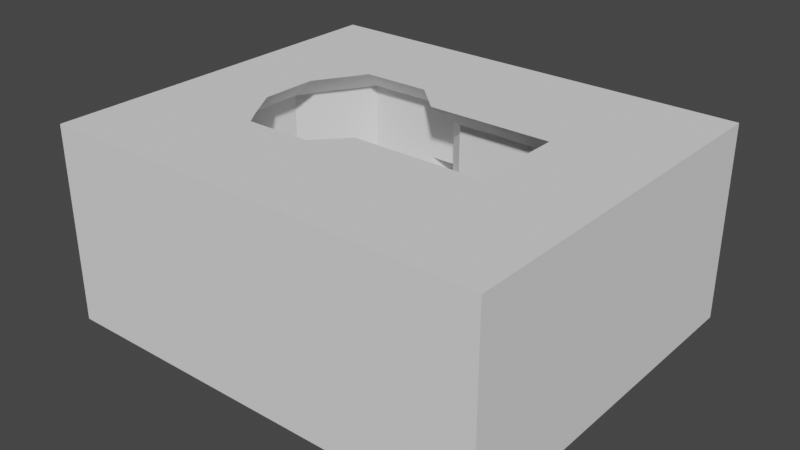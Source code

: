 # Source: DM1_dev_materials.blend  (saved by Blender 2.92.15; exported with 4.5.12 LTS)
import bpy
from mathutils import Matrix  # noqa: F401  (used for matrix-valued properties, if any)

bpy.ops.wm.read_factory_settings(use_empty=True)
scene = bpy.context.scene
scene.name = 'Scene'

# ---- collections
col_collection = bpy.data.collections.new('Collection'); scene.collection.children.link(col_collection)

# ---- materials (node trees are filled in below, after node groups)
mat_dev_grey_dark = bpy.data.materials.new('dev_grey_dark')
mat_dev_grey_light = bpy.data.materials.new('dev_grey_light')
mat_dev_orange = bpy.data.materials.new('dev_orange')
mat_dev_brown = bpy.data.materials.new('dev_brown')
mat_dev_blue = bpy.data.materials.new('dev_blue')

# ---- material node trees

# ---- world
world_world = bpy.data.worlds.new('World'); scene.world = world_world
world_world.use_nodes = True; world_world.node_tree.nodes.clear()
_N = world_world.node_tree.nodes; _L = world_world.node_tree.links
n0 = _N.new('ShaderNodeOutputWorld'); n0.name = 'World Output'; n0.location = (300, 300)
n1 = _N.new('ShaderNodeBackground'); n1.name = 'Background'; n1.location = (10, 300)
n1.inputs[0].default_value = (0.05088, 0.05088, 0.05088, 1.0)
_L.new(n1.outputs[0], n0.inputs[0])
n0.is_active_output = True
world_world.color = (0.05088, 0.05088, 0.05088)
world_world.use_sun_shadow = False
world_world.sun_shadow_jitter_overblur = 0.0

# ---- meshes
me_block = bpy.data.meshes.new('Block')
me_block.from_pydata([(6.0, -10.0, 4.0), (-6.0, -10.0, 4.0), (-10.0, -6.0, 4.0), (-10.0, 6.0, 4.0), (-6.0, -10.0, 0.0), (-10.0, -6.0, 0.0), (10.0, -6.0, 0.0), (6.0, -10.0, 0.0), (-6.0, 10.0, 0.0), (-10.0, 6.0, 0.0), (6.0, 10.0, 0.0), (10.0, 6.0, 0.0), (10.0, -6.0, 4.0), (10.0, 6.0, 4.0), (6.0, 10.0, 4.0), (-6.0, 10.0, 4.0), (-13.0, -6.0, 4.0), (-13.0, 6.0, 4.0), (13.0, -6.0, 4.0), (13.0, 6.0, 4.0), (-6.0, -10.0, 5.714), (6.0, -10.0, 8.0), (6.0, 10.0, 8.0), (-6.0, 10.0, 5.7), (-9.0, -13.0, 4.0), (-2.0, -10.0, 6.0), (2.0, -10.0, 6.0), (-2.0, -10.0, 0.0), (2.0, -10.0, 0.0), (2.0, 10.0, 0.0), (-2.0, 10.0, 0.0), (2.0, 10.0, 6.0), (-2.0, 10.0, 6.0), (22.0, -13.0, 8.0), (18.0, -13.0, 4.0), (18.0, -13.0, 8.0), (-2.0, -10.0, 8.0), (2.0, -10.0, 8.0), (2.0, 10.0, 8.0), (-2.0, 10.0, 8.0), (2.0, -13.0, 8.0), (2.0, 13.0, 8.0), (-2.0, 13.0, 8.0), (-10.0, 3.0, 2.0), (-10.0, 3.0, 0.0), (-10.0, -3.0, 0.0), (10.0, -3.0, 0.0), (10.0, 3.0, 0.0), (10.0, 3.0, 4.0), (-13.0, 3.0, 2.0), (-13.0, -3.0, 2.0), (13.0, -3.0, 4.0), (13.0, 3.0, 4.0), (6.0, -3.0, 0.0), (6.0, 3.0, 0.0), (-6.0, -3.0, 0.0), (-6.0, 3.0, 0.0), (-2.0, -3.0, 0.0), (-2.0, 3.0, 0.0), (2.0, -3.0, 0.0), (2.0, 3.0, 0.0), (-6.0, 10.0, 3.0), (6.0, 10.0, 3.0), (10.0, 6.0, 3.0), (10.0, -6.0, 3.0), (6.0, -10.0, 3.0), (-6.0, -10.0, 3.0), (-10.0, -6.0, 3.0), (-10.0, 6.0, 3.0), (-2.0, -10.0, 5.0), (2.0, -10.0, 5.0), (2.0, 10.0, 5.0), (-2.0, 10.0, 5.0), (-10.0, -3.0, 2.0), (28.0, -6.0, 2.0), (18.0, -6.0, 4.0), (18.0, 6.0, 4.0), (22.0, 3.0, 0.0), (28.0, -3.0, 2.0), (28.0, 3.0, 2.0), (18.0, -6.0, 3.0), (18.0, 6.0, 3.0), (22.0, -6.0, 0.0), (18.0, -6.0, 0.0), (22.0, 6.0, 0.0), (22.0, 6.0, 3.0), (18.0, 3.0, 0.0), (18.0, -3.0, 0.0), (22.0, -3.0, 0.0), (22.0, -6.0, 3.0), (22.0, 6.0, 4.0), (18.0, 13.0, 7.5), (18.0, 6.0, 0.0), (33.0, -13.0, 2.0), (28.0, 6.0, 2.0), (9.0, -13.0, 4.0), (9.0, 13.0, 4.0), (18.0, 13.0, 4.0), (22.0, -6.0, 4.0), (33.0, 3.0, 2.0), (33.0, -3.0, 2.0), (28.0, -13.0, 8.0), (28.0, -13.0, 2.0), (28.0, 13.0, 2.0), (22.0, 13.0, 4.0), (33.0, -6.0, 2.0), (33.0, 6.0, 2.0), (33.0, 13.0, 2.0), (22.0, 13.0, 7.5), (28.0, 13.0, 8.0), (33.0, 6.48, 8.0), (33.0, -6.48, 8.0), (33.0, -13.0, 8.0), (33.0, 13.0, 8.0), (9.0, -13.0, 21.0), (9.0, 13.0, 21.0), (22.0, -13.0, 21.0), (18.0, 13.0, 21.0), (22.0, 13.0, 21.0), (28.0, 13.0, 21.0), (33.0, -6.48, 21.0), (33.0, 6.48, 21.0), (9.0, 13.0, 8.0), (-9.0, 13.0, 4.0), (6.0, 18.0, 8.0), (6.0, -18.0, 8.0), (-9.0, -18.0, 4.0), (-9.0, 18.0, 4.0), (-2.0, 18.0, 8.0), (2.0, -18.0, 8.0), (-2.0, -18.0, 8.0), (2.0, 18.0, 8.0), (-2.0, -13.0, 8.0), (-19.0, -6.0, 4.0), (-19.0, 6.0, 4.0), (-19.0, 3.0, 2.0), (-19.0, -3.0, 2.0), (-15.0, -13.0, 4.0), (-15.0, 13.0, 4.0), (6.0, -18.0, 21.0), (-12.0, 18.0, 4.0), (6.0, 18.0, 21.0), (-12.0, -18.0, 4.0), (-9.0, -18.0, 21.0), (-9.0, 18.0, 21.0), (-2.0, 18.0, 21.0), (2.0, -18.0, 21.0), (-2.0, -18.0, 21.0), (2.0, 18.0, 21.0), (-19.0, -6.0, 21.0), (-19.0, 6.0, 21.0), (-19.0, 3.0, 21.0), (-19.0, -3.0, 21.0), (-15.0, -13.0, 21.0), (-15.0, 13.0, 21.0), (-12.0, 18.0, 21.0), (-12.0, -18.0, 21.0), (18.0, 13.0, 13.5), (33.0, -13.0, 13.5), (28.0, -13.0, 13.5), (22.0, -13.0, 13.5), (28.0, 13.0, 13.5), (9.0, 13.0, 13.5), (-2.0, 18.0, 11.5), (2.0, 18.0, 11.5), (-19.0, -6.0, 11.5), (-19.0, -3.0, 11.5), (-9.0, -18.0, 11.5), (-12.0, -18.0, 11.5), (-19.0, 3.0, 11.5), (-19.0, 6.0, 11.5), (2.0, -18.0, 13.5), (-2.0, -18.0, 13.5), (-15.0, 13.0, 11.5), (-12.0, 18.0, 11.5), (-15.0, -13.0, 11.5), (-9.0, 18.0, 11.5), (6.0, -18.0, 13.5), (6.0, 18.0, 11.5), (2.0, 22.0, 8.0), (0.0, 10.0, 8.0), (6.0, 22.0, 8.0), (0.0, -10.0, 8.0), (6.0, 22.0, 11.5), (2.0, -21.0, 8.0), (4.0, -21.0, 8.0), (0.0, -21.0, 8.0), (2.0, -21.0, 11.5), (4.0, -21.0, 11.5), (18.0, 18.0, 4.0), (18.0, 18.0, 7.5), (18.0, 22.0, 4.0), (18.0, 22.0, 7.5), (22.0, 18.0, 4.0), (22.0, 18.0, 7.5), (22.0, 22.0, 4.0), (22.0, 22.0, 7.5), (15.0, 18.0, 11.5), (15.0, 22.0, 11.5), (8.0, 18.0, 8.0), (8.0, 22.0, 8.0), (16.0, 18.0, 4.0), (16.0, 22.0, 4.0), (-9.0, 15.5, 4.0), (6.0, 15.5, 8.0), (2.0, 15.5, 8.0), (-2.0, 15.5, 8.0), (-13.5, 15.5, 4.0), (-13.5, 15.5, 21.0), (6.0, 15.5, 21.0), (-13.5, 15.5, 11.5), (6.0, 15.5, 12.5), (0.0, 13.0, 8.0), (0.0, 18.0, 8.0), (0.0, -13.0, 8.0), (0.0, -18.0, 8.0), (0.0, -18.0, 21.0), (0.0, -18.0, 13.5), (0.0, -21.0, 11.5), (0.0, 15.5, 8.0), (0.0, 18.0, 21.0), (0.0, 18.0, 11.5), (2.0, 22.0, 11.5), (9.0, -13.0, 7.0), (9.0, -13.0, 8.0), (7.0, -11.0, 7.0), (7.0, -11.0, 8.0), (11.0, -13.0, 7.0), (11.0, -13.0, 8.0), (11.0, -11.0, 7.0), (11.0, -11.0, 8.0), (22.0, -11.0, 4.0), (22.0, -13.0, 4.0), (18.0, -11.0, 4.424), (18.0, -13.0, 4.424), (18.0, -11.0, 3.97), (18.0, -13.0, 3.97), (10.0, -2.0, 3.0), (10.0, -3.0, 2.0), (10.0, -4.0, 3.0), (10.0, -3.0, 4.0), (10.0, 3.0, 2.0), (10.0, 2.0, 3.0), (10.0, 4.0, 3.0), (18.0, 2.0, 3.0), (18.0, 3.0, 2.0), (18.0, 4.0, 3.0), (18.0, 3.0, 4.0), (18.0, -3.0, 2.0), (18.0, -2.0, 3.0), (18.0, -3.0, 4.0), (18.0, -4.0, 3.0), (2.0, -9.0, 7.0), (2.0, 9.0, 7.0), (2.0, 9.0, 8.0), (2.0, -9.0, 8.0), (-2.0, 9.0, 8.0), (-2.0, -9.0, 8.0), (-2.0, 9.0, 7.0), (-2.0, -9.0, 7.0), (0.0, 9.0, 8.0), (0.0, -9.0, 8.0), (6.537, -8.0, 25.0), (7.298, 8.0, 25.0), (22.0, -8.0, 25.0), (18.0, -8.0, 25.0), (18.0, 8.0, 25.0), (28.0, -8.0, 25.0), (22.0, 8.0, 25.0), (28.0, -6.0, 25.0), (28.0, 6.0, 25.0), (28.0, 8.0, 25.0), (2.0, -13.0, 25.0), (2.0, 13.0, 25.0), (-2.0, 13.0, 25.0), (-2.0, -13.0, 25.0), (-14.17, -4.717, 25.0), (-14.17, 4.717, 25.0), (-14.17, 3.0, 25.0), (-14.17, -3.0, 25.0), (-10.69, -10.47, 25.0), (-10.69, 10.47, 25.0), (-9.0, -13.0, 25.0), (-9.213, 12.93, 25.0), (0.0, -13.0, 25.0), (0.0, 13.0, 25.0), (-19.0, -1.0, 14.0), (-19.0, -2.0, 15.0), (-19.0, 1.0, 14.0), (-19.0, 2.0, 15.0), (-17.0, -1.0, 14.0), (-16.0, -2.0, 15.0), (-17.0, 1.0, 14.0), (-16.0, 2.0, 15.0), (-19.0, 3.0, 4.0), (-19.0, -3.0, 4.0), (-12.45, 17.25, 4.0), (-12.45, 17.25, 21.0), (-12.45, 17.25, 11.5), (-12.45, -17.25, 4.0), (-12.45, -17.25, 21.0), (-12.45, -17.25, 11.5), (18.0, -13.0, 21.0), (28.0, -13.0, 21.0), (33.0, -13.0, 21.0), (33.0, 13.0, 21.0), (33.0, 13.0, 13.5), (18.0, -13.0, 13.5), (22.0, 13.0, 13.5), (9.0, -13.0, 13.5), (22.0, -16.0, 21.0), (28.0, -16.0, 21.0), (18.0, -16.0, 21.0), (9.0, -16.0, 21.0), (28.0, 16.0, 21.0), (22.0, 16.0, 21.0), (18.0, 16.0, 21.0), (9.0, 16.0, 21.0), (33.0, 16.0, 21.0), (33.0, -16.0, 21.0), (18.0, 16.0, 13.5), (28.0, -16.0, 13.5), (18.0, -16.0, 13.5), (9.0, -16.0, 13.5), (33.0, 16.0, 13.5), (33.0, -16.0, 13.5), (22.0, -16.0, 13.5), (28.0, 16.0, 13.5), (22.0, 16.0, 13.5), (9.0, 16.0, 13.5), (9.0, -13.0, 21.0), (9.0, 13.0, 21.0), (22.0, -13.0, 21.0), (18.0, 13.0, 21.0), (22.0, 13.0, 21.0), (28.0, 13.0, 21.0), (18.0, 13.0, 13.5), (33.0, -13.0, 13.5), (28.0, -13.0, 13.5), (22.0, -13.0, 13.5), (28.0, 13.0, 13.5), (9.0, 13.0, 13.5), (18.0, -13.0, 21.0), (28.0, -13.0, 21.0), (33.0, -13.0, 21.0), (33.0, 13.0, 21.0), (33.0, 13.0, 13.5), (18.0, -13.0, 13.5), (22.0, 13.0, 13.5), (9.0, -13.0, 13.5), (31.5, 13.0, 21.0), (31.5, 13.0, 13.5), (31.5, -13.0, 13.5), (31.5, -13.0, 21.0), (6.537, -8.0, 25.0), (7.298, 8.0, 25.0), (22.0, -8.0, 25.0), (18.0, -8.0, 25.0), (18.0, 8.0, 25.0), (28.0, -8.0, 25.0), (22.0, 8.0, 25.0), (28.0, -6.0, 25.0), (28.0, 6.0, 25.0), (28.0, 8.0, 25.0), (2.0, -13.0, 25.0), (2.0, 13.0, 25.0), (-2.0, 13.0, 25.0), (-2.0, -13.0, 25.0), (-14.17, -4.717, 25.0), (-14.17, 4.717, 25.0), (-14.17, 3.0, 25.0), (-14.17, -3.0, 25.0), (-10.69, -10.47, 25.0), (-10.69, 10.47, 25.0), (-9.0, -13.0, 25.0), (-9.213, 12.93, 25.0), (0.0, -13.0, 25.0), (0.0, 13.0, 25.0), (-28.98, -31.08, -7.469), (-28.98, -31.08, 25.0), (-28.98, 31.08, -7.469), (-28.98, 31.08, 25.0), (44.98, -31.08, -7.469), (44.98, -31.08, 25.0), (44.98, 31.08, -7.469), (44.98, 31.08, 25.0)], [], [(15, 123, 17, 3), (53, 7, 6, 46), (72, 32, 15, 61), (47, 241, 243, 63, 11), (70, 26, 0, 65), (73, 2, 67), (61, 15, 3, 68), (63, 13, 14, 62), (65, 0, 12, 64), (67, 2, 1, 66), (13, 19, 96, 14), (2, 16, 24, 1), (0, 95, 18, 12), (14, 96, 122, 22), (73, 50, 16, 2), (48, 52, 19, 13), (1, 24, 20), (39, 42, 123, 23), (37, 40, 224, 21), (95, 0, 21, 224), (31, 14, 22, 38), (25, 1, 20, 36), (123, 15, 23), (122, 96, 97, 91), (60, 54, 10, 29), (44, 56, 8, 9), (56, 58, 30, 8), (58, 60, 29, 30), (102, 101, 112, 93), (232, 33, 101, 102), (0, 26, 37, 21), (261, 257, 36, 182), (34, 35, 33, 232), (95, 224, 35, 34), (15, 32, 39, 23), (252, 255, 37, 26), (20, 24, 132, 36), (182, 214, 40, 37), (22, 122, 41, 38), (180, 212, 42, 39), (66, 1, 25, 69), (69, 25, 26, 70), (62, 14, 31, 71), (71, 31, 32, 72), (257, 259, 25, 36), (259, 252, 26, 25), (27, 28, 59, 57), (57, 59, 60, 58), (4, 27, 57, 55), (55, 57, 58, 56), (5, 4, 55, 45), (43, 56, 44), (28, 7, 53, 59), (59, 53, 54, 60), (12, 18, 51, 240), (240, 51, 52, 48), (3, 17, 49, 43), (43, 49, 50, 73), (68, 3, 43), (241, 47, 86, 245), (237, 242, 244, 249), (10, 54, 47, 11), (54, 53, 46, 47), (47, 46, 87, 86), (237, 240, 48, 242), (73, 55, 56, 43), (9, 68, 43, 44), (29, 71, 72, 30), (10, 62, 71, 29), (27, 69, 70, 28), (4, 66, 69, 27), (5, 67, 66, 4), (7, 65, 64, 6), (11, 63, 62, 10), (8, 61, 68, 9), (45, 73, 67, 5), (28, 70, 65, 7), (76, 247, 246, 81), (30, 72, 61, 8), (81, 246, 245, 86, 92), (6, 64, 239, 238, 46), (64, 12, 240, 239), (243, 48, 13, 63), (52, 51, 250, 247), (51, 18, 75, 250), (19, 52, 247, 76), (86, 87, 88, 77), (77, 88, 78, 79), (244, 247, 250, 249), (250, 75, 80, 251), (248, 251, 80, 83, 87), (80, 75, 98, 89), (76, 81, 85, 90), (78, 88, 82, 74), (88, 87, 83, 82), (77, 79, 94, 84), (86, 77, 84, 92), (75, 18, 95, 34), (19, 76, 97, 96), (94, 79, 99, 106), (78, 74, 105, 100), (79, 78, 100, 99), (89, 98, 74, 82), (90, 85, 84, 94), (83, 80, 89, 82), (84, 85, 81, 92), (98, 75, 34, 232), (74, 98, 232, 102), (76, 90, 104, 97), (90, 94, 103, 104), (74, 102, 93, 105), (103, 94, 106, 107), (108, 104, 103, 109), (109, 103, 107, 113), (106, 99, 110), (105, 93, 112, 111), (99, 100, 111, 110), (107, 106, 110, 113), (100, 105, 111), (306, 110, 121, 305), (337, 352, 353, 344), (111, 158, 304, 120), (340, 351, 350, 335), (130, 132, 24, 126), (206, 128, 127, 203), (309, 224, 125, 177), (125, 224, 40, 129), (211, 209, 141, 178), (204, 124, 131, 205), (215, 214, 132, 130), (24, 16, 133, 137), (50, 49, 135, 136), (16, 50, 136, 133), (17, 123, 138, 134), (49, 17, 134, 135), (219, 213, 128, 206), (126, 24, 137, 299, 142), (221, 164, 148, 220), (165, 166, 152, 149), (167, 168, 156, 143), (169, 170, 150, 151), (217, 172, 147, 216), (166, 169, 151, 152), (298, 174, 155, 297), (172, 167, 143, 147), (170, 173, 154, 150), (301, 175, 153, 300), (176, 163, 145, 144), (175, 165, 149, 153), (177, 171, 146, 139), (164, 178, 141, 148), (174, 176, 144, 155), (140, 127, 176, 174), (41, 205, 219, 212), (177, 125, 185, 188), (137, 133, 165, 175), (127, 128, 163, 176), (299, 137, 175, 301), (134, 138, 173, 170), (130, 126, 167, 172), (296, 140, 174, 298), (295, 294, 169, 166), (217, 171, 187, 218), (134, 170, 169, 294), (126, 142, 168, 167), (133, 136, 295), (172, 217, 218), (114, 309, 177, 139), (203, 127, 140, 296, 207), (101, 33, 160, 159), (111, 112, 158), (35, 224, 309, 307), (91, 108, 308, 157), (108, 109, 161, 308), (109, 113, 306, 161), (33, 35, 307, 160), (112, 101, 159, 158), (111, 120, 121, 110), (122, 91, 157, 162), (113, 110, 306), (179, 181, 183, 222), (184, 186, 218, 187), (129, 215, 186, 184), (178, 164, 222, 183), (192, 190, 197, 198), (131, 124, 181, 179), (185, 184, 187, 188), (125, 129, 184, 185), (130, 172, 218, 186), (171, 177, 188, 187), (215, 130, 186), (45, 55, 73), (190, 192, 196, 194), (200, 183, 181), (192, 183, 200, 202), (181, 124, 199, 200), (193, 194, 196, 195), (191, 189, 193, 195), (192, 191, 195, 196), (194, 193, 104, 108), (193, 189, 97, 104), (189, 190, 91, 97), (190, 194, 108, 91), (178, 183, 198, 197), (198, 183, 192), (197, 190, 178), (189, 191, 202, 201), (199, 201, 202, 200), (202, 191, 192), (190, 201, 199, 178), (190, 189, 201), (199, 124, 178), (122, 162, 211, 204), (138, 207, 210, 173), (173, 210, 208, 154), (123, 203, 207, 138), (212, 219, 206, 42), (122, 204, 205, 41), (162, 115, 209, 211), (42, 206, 203, 123), (171, 217, 216, 146), (129, 40, 214, 215), (204, 211, 178, 124), (38, 41, 212, 180), (36, 132, 214, 182), (255, 261, 182, 37), (163, 221, 220, 145), (221, 163, 128, 213), (222, 164, 221), (131, 179, 213), (213, 179, 222, 221), (225, 226, 230, 229), (225, 229, 227, 223), (230, 226, 224, 228), (234, 233, 235, 236), (227, 229, 233, 234), (230, 228, 232, 231), (229, 230, 231, 233), (233, 231, 235), (237, 238, 239, 240), (241, 242, 48, 243), (244, 245, 246, 247), (248, 249, 250, 251), (241, 245, 244, 242), (237, 249, 248, 238), (46, 238, 248, 87), (38, 180, 260, 254), (254, 260, 261, 255), (32, 31, 253, 258), (258, 253, 252, 259), (39, 32, 258, 256), (256, 258, 259, 257), (31, 38, 254, 253), (253, 254, 255, 252), (180, 39, 256, 260), (260, 256, 257, 261), (149, 152, 279, 276), (303, 116, 264, 267), (151, 150, 277, 278), (116, 302, 265, 264), (302, 114, 262, 265), (152, 151, 278, 279), (150, 154, 281, 277), (121, 120, 269, 270), (145, 220, 285, 274), (153, 149, 276, 280), (118, 119, 271, 268), (139, 146, 272), (155, 144, 283), (117, 118, 268, 266), (143, 156, 282), (115, 117, 266, 263), (220, 148, 273, 285), (144, 145, 274, 283), (154, 208, 283, 281), (120, 304, 267, 269), (156, 300, 153, 280, 282), (305, 121, 270, 271), (147, 143, 282, 275), (216, 147, 275, 284), (208, 297, 155, 283), (209, 115, 263, 273), (119, 305, 271), (146, 216, 284, 272), (114, 139, 272, 262), (304, 303, 267), (148, 141, 273), (141, 209, 273), (288, 289, 293, 292), (292, 293, 291, 290), (290, 291, 287, 286), (288, 292, 290, 286), (293, 289, 287, 291), (136, 135, 294, 295), (135, 134, 294), (165, 133, 295, 166), (207, 296, 298, 210), (210, 298, 297, 208), (142, 299, 301, 168), (168, 301, 300, 156), (205, 131, 213, 219), (329, 320, 316, 317), (325, 321, 311, 319), (326, 322, 312, 310), (327, 324, 318, 314), (328, 327, 314, 315), (320, 328, 315, 316), (322, 323, 313, 312), (321, 326, 310, 311), (303, 304, 319, 311), (161, 306, 324, 327), (116, 303, 311, 310), (160, 307, 322, 326), (302, 116, 310, 312), (158, 159, 321, 325), (114, 302, 312, 313), (115, 162, 329, 317), (162, 157, 320, 329), (119, 118, 315, 314), (159, 160, 326, 321), (309, 114, 313, 323), (118, 117, 316, 315), (307, 309, 323, 322), (306, 305, 318, 324), (117, 115, 317, 316), (157, 308, 328, 320), (304, 158, 325, 319), (305, 119, 314, 318), (308, 161, 327, 328), (341, 336, 333, 331), (352, 338, 343, 353), (339, 347, 342, 332), (351, 346, 345, 350), (348, 340, 335, 334), (336, 348, 334, 333), (347, 349, 330, 342), (338, 339, 332, 343), (378, 379, 381, 380), (380, 381, 385, 384), (384, 385, 383, 382), (382, 383, 379, 378), (380, 384, 382, 378), (383, 361, 359), (383, 385, 363), (362, 383, 363), (385, 360, 363), (385, 358, 360), (385, 355, 358), (385, 365, 355), (381, 365, 385), (381, 366, 377), (381, 375, 366), (381, 373, 375), (381, 369, 373), (381, 370, 369), (381, 371, 370), (379, 368, 371), (379, 372, 368), (379, 374, 372), (379, 367, 374), (379, 376, 367), (379, 364, 376), (383, 354, 364), (383, 357, 354), (383, 356, 357), (383, 359, 356), (361, 383, 362), (381, 377, 365), (381, 379, 371), (379, 383, 364)])
me_block.polygons.foreach_set('material_index', [0, 0, 1, 1, 1, 1, 1, 1, 1, 1, 0, 0, 0, 1, 0, 3, 1, 0, 0, 1, 1, 1, 1, 1, 0, 0, 0, 0, 1, 1, 1, 3, 1, 1, 1, 1, 0, 0, 3, 3, 1, 1, 1, 1, 1, 0, 0, 0, 0, 0, 0, 1, 0, 0, 3, 3, 0, 0, 1, 1, 0, 0, 0, 0, 1, 0, 1, 1, 1, 1, 1, 1, 1, 1, 1, 1, 1, 1, 1, 1, 1, 1, 1, 3, 3, 3, 0, 0, 1, 1, 1, 1, 1, 0, 0, 0, 0, 0, 0, 0, 0, 0, 1, 1, 1, 1, 0, 0, 0, 0, 0, 0, 1, 1, 1, 1, 1, 1, 1, 1, 1, 1, 2, 0, 0, 1, 0, 1, 3, 0, 0, 0, 0, 0, 0, 3, 0, 1, 2, 1, 2, 1, 2, 1, 1, 2, 2, 1, 2, 1, 1, 1, 1, 3, 1, 2, 1, 2, 2, 1, 1, 2, 0, 2, 1, 1, 0, 1, 0, 1, 1, 1, 1, 1, 1, 1, 1, 4, 1, 1, 0, 1, 0, 0, 0, 3, 1, 0, 1, 0, 0, 1, 0, 0, 0, 3, 0, 3, 0, 0, 3, 0, 0, 0, 0, 0, 3, 3, 0, 0, 0, 0, 1, 2, 2, 0, 3, 3, 1, 0, 1, 0, 1, 3, 0, 3, 1, 1, 0, 3, 0, 1, 0, 0, 1, 0, 0, 1, 1, 1, 1, 1, 1, 0, 0, 1, 3, 3, 0, 0, 1, 1, 1, 1, 3, 3, 0, 0, 0, 0, 0, 0, 0, 0, 0, 0, 0, 0, 0, 0, 0, 0, 0, 0, 0, 0, 0, 0, 0, 0, 0, 0, 0, 0, 0, 0, 0, 0, 0, 0, 0, 0, 3, 1, 1, 2, 2, 2, 1, 1, 3, 0, 0, 0, 0, 0, 0, 0, 0, 0, 0, 0, 0, 0, 0, 0, 0, 0, 0, 0, 0, 0, 0, 0, 0, 0, 0, 0, 0, 2, 2, 2, 1, 2, 2, 2, 2, 0, 0, 0, 0, 0, 0, 0, 0, 0, 0, 0, 0, 0, 0, 0, 0, 0, 0, 0, 0, 0, 0, 0, 0, 0, 0, 0, 0, 0, 0, 0, 0, 0])
_uv = me_block.uv_layers.new(name='UVMap')
_uv.uv.foreach_set('vector', [3.077, -1.462, 2.615, -1.0, 2.0, -2.077, 2.462, -2.077, 4.923, -3.462, 4.923, -4.538, 5.538, -3.923, 5.538, -3.462, 3.692, -2.231, 3.692, -2.077, 3.077, -2.385, 3.077, -2.538, 4.462, -3.0, 4.462, -2.692, 4.615, -2.538, 4.923, -2.538, 4.923, -3.0, 4.308, -2.231, 4.308, -2.077, 4.923, -2.385, 4.923, -2.538, 3.538, -2.692, 3.077, -2.385, 3.077, -2.538, 3.077, -2.538, 3.077, -2.385, 2.462, -2.385, 2.462, -2.538, 5.538, -2.538, 5.538, -2.385, 4.923, -2.385, 4.923, -2.538, 4.923, -2.538, 4.923, -2.385, 5.538, -2.385, 5.538, -2.538, 2.462, -2.538, 2.462, -2.385, 3.077, -2.385, 3.077, -2.538, 5.538, -2.077, 6.0, -2.077, 5.385, -1.0, 4.923, -1.462, 2.462, -3.923, 2.0, -3.923, 2.615, -5.0, 3.077, -4.538, 4.923, -4.538, 5.385, -5.0, 6.0, -3.923, 5.538, -3.923, 4.923, -2.385, 5.385, -2.385, 5.385, -1.769, 4.923, -1.769, 2.462, -3.462, 2.0, -3.462, 2.0, -3.923, 2.462, -3.923, 5.538, -2.538, 6.0, -2.538, 6.0, -2.077, 5.538, -2.077, 3.077, -2.385, 2.615, -2.385, 3.077, -2.121, 3.692, -1.462, 3.692, -1.0, 2.615, -1.0, 3.077, -1.462, 4.308, -4.538, 4.308, -5.0, 5.385, -5.0, 4.923, -4.538, 5.385, -2.385, 4.923, -2.385, 4.923, -1.769, 5.385, -1.769, 4.308, -2.077, 4.923, -2.385, 4.923, -1.769, 4.308, -1.769, 3.692, -2.077, 3.077, -2.385, 3.077, -2.121, 3.692, -1.769, 2.615, -2.385, 3.077, -2.385, 3.077, -2.123, 5.385, -1.769, 5.385, -2.385, 6.769, -2.385, 6.769, -1.846, 4.308, -2.538, 4.923, -2.538, 4.923, -1.462, 4.308, -1.462, 2.462, -2.538, 3.077, -2.538, 3.077, -1.462, 2.462, -2.077, 3.077, -2.538, 3.692, -2.538, 3.692, -1.462, 3.077, -1.462, 3.692, -2.538, 4.308, -2.538, 4.308, -1.462, 3.692, -1.462, 8.308, -2.692, 8.308, -1.769, 9.077, -1.769, 9.077, -2.692, 7.385, -2.385, 7.385, -1.769, 8.308, -1.769, 8.308, -2.692, 4.923, -2.385, 4.308, -2.077, 4.308, -1.769, 4.923, -1.769, 4.0, -4.385, 3.692, -4.385, 3.692, -4.538, 4.0, -4.538, 6.769, -2.385, 6.769, -1.769, 7.385, -1.769, 7.385, -2.385, 5.385, -2.385, 5.385, -1.769, 6.769, -1.769, 6.769, -2.385, 3.077, -2.385, 3.692, -2.077, 3.692, -1.769, 3.077, -2.123, 2.615, -1.923, 2.615, -1.769, 2.462, -1.769, 2.462, -2.077, 3.077, -4.538, 2.615, -5.0, 3.692, -5.0, 3.692, -4.538, 4.0, -4.538, 4.0, -5.0, 4.308, -5.0, 4.308, -4.538, 4.923, -1.462, 5.385, -1.0, 4.308, -1.0, 4.308, -1.462, 4.0, -1.462, 4.0, -1.0, 3.692, -1.0, 3.692, -1.462, 3.077, -2.538, 3.077, -2.385, 3.692, -2.077, 3.692, -2.231, 3.692, -2.231, 3.692, -2.077, 4.308, -2.077, 4.308, -2.231, 4.923, -2.538, 4.923, -2.385, 4.308, -2.077, 4.308, -2.231, 4.308, -2.231, 4.308, -2.077, 3.692, -2.077, 3.692, -2.231, 2.615, -1.769, 2.615, -1.923, 2.462, -2.077, 2.462, -1.769, 3.692, -4.385, 4.308, -4.385, 4.308, -4.538, 3.692, -4.538, 3.692, -4.538, 4.308, -4.538, 4.308, -3.462, 3.692, -3.462, 3.692, -3.462, 4.308, -3.462, 4.308, -2.538, 3.692, -2.538, 3.077, -4.538, 3.692, -4.538, 3.692, -3.462, 3.077, -3.462, 3.077, -3.462, 3.692, -3.462, 3.692, -2.538, 3.077, -2.538, 2.462, -3.923, 3.077, -4.538, 3.077, -3.462, 2.462, -3.462, 2.462, -2.692, 3.077, -3.0, 2.462, -3.0, 4.308, -4.538, 4.923, -4.538, 4.923, -3.462, 4.308, -3.462, 4.308, -3.462, 4.923, -3.462, 4.923, -2.538, 4.308, -2.538, 5.538, -3.923, 6.0, -3.923, 6.0, -3.462, 5.538, -3.462, 5.538, -3.462, 6.0, -3.462, 6.0, -2.538, 5.538, -2.538, 2.462, -2.077, 2.0, -2.077, 2.0, -2.538, 2.462, -2.538, 2.462, -2.538, 2.0, -2.538, 2.0, -3.462, 2.462, -3.462, 4.923, -2.538, 4.923, -2.385, 4.462, -2.692, 5.538, -2.692, 5.538, -3.0, 6.769, -3.0, 6.769, -2.692, 5.538, -3.308, 5.538, -2.692, 6.769, -2.692, 6.769, -3.308, 4.923, -1.462, 4.923, -2.538, 5.538, -2.538, 5.538, -2.077, 4.923, -2.538, 4.923, -3.462, 5.538, -3.462, 5.538, -2.538, 5.538, -2.538, 5.538, -3.462, 6.769, -3.462, 6.769, -2.538, 3.692, -2.538, 3.538, -2.385, 4.462, -2.385, 4.308, -2.538, 2.462, -3.462, 3.077, -3.462, 3.077, -2.538, 2.462, -2.538, 4.923, -3.0, 4.923, -2.538, 4.462, -2.692, 4.462, -3.0, 4.308, -3.0, 4.308, -2.231, 3.692, -2.231, 3.692, -3.0, 4.923, -3.0, 4.923, -2.538, 4.308, -2.231, 4.308, -3.0, 3.692, -3.0, 3.692, -2.231, 4.308, -2.231, 4.308, -3.0, 3.077, -3.0, 3.077, -2.538, 3.692, -2.231, 3.692, -3.0, 2.462, -3.0, 2.462, -2.538, 3.077, -2.538, 3.077, -3.0, 4.923, -3.0, 4.923, -2.538, 5.538, -2.538, 5.538, -3.0, 5.538, -3.0, 5.538, -2.538, 4.923, -2.538, 4.923, -3.0, 3.077, -3.0, 3.077, -2.538, 2.462, -2.538, 2.462, -3.0, 3.538, -3.0, 3.538, -2.692, 3.077, -2.538, 3.077, -3.0, 4.308, -3.0, 4.308, -2.231, 4.923, -2.538, 4.923, -3.0, 4.923, -2.385, 4.462, -2.385, 4.615, -2.538, 4.923, -2.538, 3.692, -3.0, 3.692, -2.231, 3.077, -2.538, 3.077, -3.0, 4.923, -2.538, 4.615, -2.538, 4.462, -2.692, 4.462, -3.0, 4.923, -3.0, 3.077, -3.0, 3.077, -2.538, 3.385, -2.538, 3.538, -2.692, 3.538, -3.0, 3.077, -2.538, 3.077, -2.385, 3.538, -2.385, 3.385, -2.538, 4.615, -2.538, 4.462, -2.385, 4.923, -2.385, 4.923, -2.538, 6.0, -2.538, 6.0, -3.462, 6.769, -3.462, 6.769, -2.538, 6.0, -3.462, 6.0, -3.923, 6.769, -3.923, 6.769, -3.462, 6.0, -2.077, 6.0, -2.538, 6.769, -2.538, 6.769, -2.077, 6.769, -2.538, 6.769, -3.462, 7.385, -3.462, 7.385, -2.538, 7.385, -2.538, 7.385, -3.462, 8.308, -3.462, 8.308, -2.538, 4.308, -2.538, 4.462, -2.385, 3.538, -2.385, 3.692, -2.538, 3.538, -2.385, 3.077, -2.385, 3.077, -2.538, 3.385, -2.538, 3.538, -2.692, 3.385, -2.538, 3.077, -2.538, 3.077, -3.0, 3.538, -3.0, 6.769, -2.538, 6.769, -2.385, 7.385, -2.385, 7.385, -2.538, 6.769, -2.385, 6.769, -2.538, 7.385, -2.538, 7.385, -2.385, 8.308, -3.462, 7.385, -3.462, 7.385, -3.923, 8.308, -3.923, 7.385, -3.462, 6.769, -3.462, 6.769, -3.923, 7.385, -3.923, 7.385, -2.538, 8.308, -2.538, 8.308, -2.077, 7.385, -2.077, 6.769, -2.538, 7.385, -2.538, 7.385, -2.077, 6.769, -2.077, 6.769, -3.923, 6.0, -3.923, 5.385, -5.0, 6.769, -5.0, 6.0, -2.077, 6.769, -2.077, 6.769, -1.0, 5.385, -1.0, 8.308, -2.077, 8.308, -2.538, 9.077, -2.538, 9.077, -2.077, 8.308, -3.462, 8.308, -3.923, 9.077, -3.923, 9.077, -3.462, 8.308, -2.538, 8.308, -3.462, 9.077, -3.462, 9.077, -2.538, 7.385, -2.538, 7.385, -2.385, 8.308, -2.692, 7.385, -3.0, 7.385, -2.385, 7.385, -2.538, 7.385, -3.0, 8.308, -2.692, 6.769, -3.0, 6.769, -2.538, 7.385, -2.538, 7.385, -3.0, 7.385, -3.0, 7.385, -2.538, 6.769, -2.538, 6.769, -3.0, 7.385, -3.923, 6.769, -3.923, 6.769, -5.0, 7.385, -5.0, 8.308, -3.923, 7.385, -3.923, 7.385, -5.0, 8.308, -5.0, 6.769, -2.077, 7.385, -2.077, 7.385, -1.0, 6.769, -1.0, 7.385, -2.077, 8.308, -2.077, 8.308, -1.0, 7.385, -1.0, 8.308, -3.923, 8.308, -5.0, 9.077, -5.0, 9.077, -3.923, 8.308, -1.0, 8.308, -2.077, 9.077, -2.077, 9.077, -1.0, 7.385, -1.846, 7.385, -2.385, 8.308, -2.692, 8.308, -1.769, 8.308, -1.769, 8.308, -2.692, 9.077, -2.692, 9.077, -1.769, 4.923, -2.692, 4.462, -2.692, 4.997, -1.769, 3.077, -2.692, 2.0, -2.692, 2.0, -1.769, 3.003, -1.769, 4.462, -2.692, 3.538, -2.692, 3.003, -1.769, 4.997, -1.769, 6.0, -2.692, 4.923, -2.692, 4.997, -1.769, 6.0, -1.769, 3.538, -2.692, 3.077, -2.692, 3.003, -1.769, 6.0, -0.9231, 4.997, -1.769, 4.997, 0.2308, 6.0, 0.2308, 9.077, -0.9231, 8.846, -0.9231, 8.846, 0.2308, 9.077, 0.2308, 3.003, -1.769, 2.0, -0.9231, 2.0, 0.2308, 3.003, 0.2308, 2.534, -0.0001264, 3.0, -0.0001264, 3.0, 1.0, 2.534, 1.0, 3.692, -5.769, 3.692, -5.0, 2.615, -5.0, 2.615, -5.769, 3.692, -0.6154, 3.692, -0.2308, 2.615, -0.2308, 2.615, -0.6154, 2.0, -0.9231, 2.0, -1.769, 1.231, -1.769, 1.231, -0.9231, 4.923, -5.769, 5.385, -5.0, 4.308, -5.0, 4.308, -5.769, 6.385, -1.077, 6.385, 0.2308, 6.769, 0.2308, 6.769, -1.231, 4.923, -0.6154, 4.923, -0.2308, 4.308, -0.2308, 4.308, -0.6154, 4.0, -5.769, 4.0, -5.0, 3.692, -5.0, 3.692, -5.769, 2.615, -5.0, 2.0, -3.923, 1.077, -3.923, 1.692, -5.0, 2.0, -3.462, 2.0, -2.538, 1.077, -2.538, 1.077, -3.462, 2.0, -3.923, 2.0, -3.462, 1.077, -3.462, 1.077, -3.923, 2.0, -2.077, 2.615, -1.0, 1.692, -1.0, 1.077, -2.077, 2.0, -2.538, 2.0, -2.077, 1.077, -2.077, 1.077, -2.538, 4.0, -0.6154, 4.0, -0.2308, 3.692, -0.2308, 3.692, -0.6154, 2.615, -5.769, 2.615, -5.0, 1.692, -5.0, 2.085, -5.654, 2.154, -5.769, 4.0, -1.231, 4.308, -1.231, 4.308, 0.2308, 4.0, 0.2308, -0.2295, 0.8831, 0.1351, 0.8831, 0.1351, 2.003, -0.2295, 2.003, 2.615, -1.231, 2.154, -1.231, 2.154, 0.2308, 2.615, 0.2308, 0.8642, 0.8831, 1.229, 0.8831, 1.229, 2.003, 0.8642, 2.003, 4.0, -0.9231, 3.692, -0.9231, 3.692, 0.2308, 4.0, 0.2308, 0.1351, 0.8831, 0.8642, 0.8831, 0.8642, 2.003, 0.1351, 2.003, 6.654, -1.231, 6.769, -1.231, 6.769, 0.2308, 6.654, 0.2308, 3.692, -0.9231, 2.615, -1.231, 2.615, 0.2308, 3.692, 0.2308, 1.416, 0.8831, 2.396, 0.8831, 2.396, 2.003, 1.416, 2.003, -1.999, 0.8831, -1.397, 0.8831, -1.397, 2.003, -1.999, 2.003, 2.615, -1.231, 3.692, -1.231, 3.692, 0.2308, 2.615, 0.2308, -1.397, 0.8831, -0.417, 0.8831, -0.417, 2.003, -1.397, 2.003, 4.923, -0.9231, 4.308, -0.9231, 4.308, 0.2308, 4.923, 0.2308, 4.308, -1.231, 4.923, -1.231, 4.923, 0.2308, 4.308, 0.2308, 2.154, -1.231, 2.615, -1.231, 2.615, 0.2308, 2.154, 0.2308, 2.154, -2.385, 2.615, -2.385, 2.615, -1.231, 2.154, -1.231, 4.308, -1.0, 4.308, -0.6154, 4.0, -0.6154, 4.0, -1.0, 1.231, -0.9231, 1.231, -1.769, 0.7692, -1.769, 0.7692, -1.231, -1.397, -0.0009124, -0.417, -0.0009128, -0.417, 0.8831, -1.397, 0.8831, 2.615, -2.385, 3.692, -1.769, 3.692, -1.231, 2.615, -1.231, -1.999, -0.0009122, -1.397, -0.0009124, -1.397, 0.8831, -1.999, 0.8831, 1.416, -0.000913, 2.396, -0.000913, 2.396, 0.8831, 1.416, 0.8831, 3.692, -1.769, 2.615, -2.385, 2.615, -1.231, 3.692, -0.9231, 6.654, -2.385, 6.769, -2.385, 6.769, -1.231, 6.654, -1.231, 0.1351, -0.0009128, 0.8642, -0.0009133, 0.8642, 0.8831, 0.1351, 0.8831, 4.0, -5.769, 4.308, -5.769, 4.308, -6.231, 4.0, -6.231, 1.229, -0.000913, 1.229, 0.8831, 0.8642, 0.8831, 0.8642, -0.0009133, 2.615, -2.385, 2.154, -2.385, 2.154, -1.231, 2.615, -1.231, 3.077, -2.385, 3.538, -2.692, 3.538, -2.385, 3.692, -5.769, 4.0, -5.769, 4.0, -6.231, 2.0, 0.2308, 2.0, -0.9231, 1.231, -0.9231, 1.231, 0.2308, 2.615, -0.6154, 2.615, -0.2308, 2.154, -0.2308, 2.085, -0.3461, 1.923, -0.6154, 8.308, -1.769, 7.385, -1.769, 7.385, -0.9231, 8.308, -0.9231, 3.003, -1.769, 2.0, -1.769, 2.0, -0.9231, 6.769, -1.769, 5.385, -1.769, 5.385, -0.9231, 6.769, -0.9231, 6.769, -1.846, 7.385, -1.846, 7.385, -0.9231, 6.769, -0.9231, 7.385, -1.846, 8.308, -1.769, 8.308, -0.9231, 7.385, -0.9231, 8.308, -1.769, 9.077, -1.769, 9.077, -0.9231, 8.308, -0.9231, 7.385, -1.769, 6.769, -1.769, 6.769, -0.9231, 7.385, -0.9231, 9.077, -1.769, 8.308, -1.769, 8.308, -0.9231, 9.077, -0.9231, 0.9967, 0.0001996, 0.9967, 0.9998, 0.0001996, 0.9998, 0.0001998, 0.0001996, 5.385, -1.769, 6.769, -1.846, 6.769, -0.9231, 5.385, -0.9231, 6.0, -1.769, 4.997, -1.769, 6.0, -0.9231, 4.308, -1.769, 4.923, -1.769, 4.923, -1.231, 4.308, -1.231, 4.308, -1.769, 4.0, -1.769, 4.0, -1.231, 4.308, -1.231, 4.308, -5.769, 4.0, -5.769, 4.0, -6.231, 4.308, -6.231, 4.923, -0.2308, 4.308, -0.2308, 4.308, 0.3846, 4.923, 0.3846, 7.385, -1.846, 6.769, -1.846, 6.769, -1.231, 7.385, -1.231, 4.308, -0.2308, 4.923, -0.2308, 4.923, 0.3846, 4.308, 0.3846, 4.615, -1.769, 4.308, -1.769, 4.308, -1.231, 4.615, -1.231, 4.923, -5.769, 4.308, -5.769, 4.308, -6.231, 4.615, -6.231, 1.231, -1.769, 1.231, -0.9231, 0.7692, -1.231, 0.7692, -1.769, 4.308, -5.769, 4.923, -5.769, 4.615, -6.231, 4.308, -6.231, 4.0, -5.769, 3.692, -5.769, 4.0, -6.231, 2.462, -3.0, 3.077, -3.0, 2.462, -2.692, 6.769, -0.2308, 6.769, 0.3846, 7.385, 0.3846, 7.385, -0.2308, 5.231, -1.769, 4.923, -1.231, 4.923, -1.769, 6.769, -1.846, 4.923, -1.231, 5.231, -1.769, 6.462, -2.385, 4.923, 0.3846, 4.923, -0.2308, 5.231, -0.2308, 5.231, 0.3846, 6.769, -2.385, 6.769, -1.846, 7.385, -1.846, 7.385, -2.385, 6.769, 0.3846, 6.769, -0.2308, 7.385, -0.2308, 7.385, 0.3846, 6.769, -1.846, 6.769, -2.385, 7.385, -2.385, 7.385, -1.846, 6.769, -1.846, 6.769, -2.385, 6.0, -2.385, 6.0, -1.846, 7.385, -0.2308, 6.769, -0.2308, 6.769, -1.0, 7.385, -1.0, 6.769, -2.385, 6.769, -1.846, 6.0, -1.846, 6.0, -2.385, 6.769, -0.2308, 7.385, -0.2308, 7.385, -1.0, 6.769, -1.0, 4.923, -0.2308, 4.923, 0.3846, 6.308, 0.3846, 6.308, -0.2308, 6.308, -1.231, 4.923, -1.231, 6.769, -1.846, 6.308, -1.231, 6.769, -1.846, 4.923, -1.231, 6.769, -0.2308, 6.769, 0.3846, 6.462, 0.3846, 6.462, -0.2308, 5.231, -0.2308, 6.462, -0.2308, 6.462, 0.3846, 5.231, 0.3846, 6.462, -2.385, 6.769, -2.385, 6.769, -1.846, 6.769, -1.846, 6.462, -2.385, 5.231, -1.769, 4.923, -1.231, 6.769, -1.846, 6.769, -2.385, 6.462, -2.385, 5.231, -1.769, 4.923, -1.769, 4.923, -1.231, 5.385, -1.769, 5.385, -0.9231, 4.923, -1.077, 4.923, -1.769, 2.396, -0.000913, 2.75, -0.0009128, 2.75, 0.8831, 2.396, 0.8831, 2.396, 0.8831, 2.75, 0.8831, 2.75, 2.003, 2.396, 2.003, 2.615, -1.0, 2.615, -0.6154, 1.923, -0.6154, 1.692, -1.0, 4.0, -1.0, 4.0, -0.6154, 3.692, -0.6154, 3.692, -1.0, 5.385, -1.0, 4.923, -0.6154, 4.308, -0.6154, 4.308, -1.0, 5.385, -0.9231, 5.385, 0.2308, 4.923, 0.2308, 4.923, -1.077, 3.692, -1.0, 3.692, -0.6154, 2.615, -0.6154, 2.615, -1.0, 4.308, -0.9231, 4.0, -0.9231, 4.0, 0.2308, 4.308, 0.2308, 4.308, -5.769, 4.308, -5.0, 4.0, -5.0, 4.0, -5.769, 6.385, -1.769, 6.385, -1.077, 6.769, -1.231, 6.769, -1.769, 4.308, -1.462, 4.308, -1.0, 4.0, -1.0, 4.0, -1.462, 3.692, -4.538, 3.692, -5.0, 4.0, -5.0, 4.0, -4.538, 4.308, -4.385, 4.0, -4.385, 4.0, -4.538, 4.308, -4.538, 3.692, -1.231, 4.0, -1.231, 4.0, 0.2308, 3.692, 0.2308, 4.0, -1.231, 3.692, -1.231, 3.692, -1.769, 4.0, -1.769, 4.308, 0.3846, 4.308, -0.2308, 4.0, -0.2308, 4.308, -0.2308, 4.308, 0.3846, 4.0, -0.2308, 6.769, -1.769, 7.385, -1.769, 7.385, -1.231, 6.769, -1.231, 5.077, -1.923, 5.077, -1.769, 5.692, -1.769, 5.692, -1.923, 5.077, -4.692, 5.692, -4.692, 5.692, -5.0, 5.385, -5.0, 5.692, -4.692, 5.077, -4.692, 5.385, -5.0, 5.692, -5.0, 2.0, -2.319, 2.308, -2.319, 2.308, -2.389, 2.0, -2.389, 5.692, -5.0, 5.692, -4.692, 6.769, -4.692, 6.769, -5.0, 5.692, -4.692, 5.692, -5.0, 7.385, -5.0, 7.385, -4.692, 5.692, -1.923, 5.692, -1.769, 7.385, -2.385, 6.769, -2.319, 6.769, -2.319, 7.385, -2.385, 6.769, -2.389, 3.692, -2.538, 3.538, -2.692, 3.385, -2.538, 3.538, -2.385, 4.462, -2.692, 4.308, -2.538, 4.462, -2.385, 4.615, -2.538, 4.308, -2.538, 4.462, -2.692, 4.615, -2.538, 4.462, -2.385, 3.538, -2.692, 3.692, -2.538, 3.538, -2.385, 3.385, -2.538, 5.538, -2.538, 6.769, -2.538, 6.769, -2.692, 5.538, -2.692, 5.538, -3.308, 6.769, -3.308, 6.769, -3.462, 5.538, -3.462, 5.538, -3.0, 5.538, -2.692, 6.769, -2.692, 6.769, -3.0, 4.308, -1.462, 4.0, -1.462, 4.0, -1.615, 4.308, -1.615, 4.308, -1.615, 4.0, -1.615, 4.0, -4.385, 4.308, -4.385, 3.692, -1.462, 4.308, -1.462, 4.308, -1.615, 3.692, -1.615, 3.692, -1.615, 4.308, -1.615, 4.308, -4.385, 3.692, -4.385, 5.538, -1.769, 5.538, -2.077, 5.385, -1.923, 5.385, -1.769, 5.385, -1.769, 5.385, -1.923, 2.615, -1.923, 2.615, -1.769, 5.538, -2.077, 5.538, -1.769, 5.385, -1.769, 5.385, -1.923, 5.385, -1.923, 5.385, -1.769, 2.615, -1.769, 2.615, -1.923, 4.0, -1.462, 3.692, -1.462, 3.692, -1.615, 4.0, -1.615, 4.0, -1.615, 3.692, -1.615, 3.692, -4.385, 4.0, -4.385, 1.077, -3.923, 1.077, -3.462, 1.82, -3.462, 1.82, -3.726, 8.308, -5.0, 7.385, -5.0, 7.385, -4.231, 8.308, -4.231, 1.077, -2.538, 1.077, -2.077, 1.82, -2.274, 1.82, -2.538, 7.385, -5.0, 6.769, -5.0, 6.769, -4.231, 7.385, -4.231, 6.769, -5.0, 5.385, -5.0, 5.006, -4.231, 6.769, -4.231, 1.077, -3.462, 1.077, -2.538, 1.82, -2.538, 1.82, -3.462, 1.077, -2.077, 1.692, -1.0, 2.356, -1.389, 1.82, -2.274, 9.077, -2.003, 9.077, -3.997, 8.308, -3.923, 8.308, -2.077, 3.692, -0.2308, 4.0, -0.2308, 4.0, -1.0, 3.692, -1.0, 1.692, -5.0, 1.077, -3.923, 1.82, -3.726, 2.356, -4.611, 7.385, -1.0, 8.308, -1.0, 8.308, -1.769, 7.385, -1.769, 4.923, -5.769, 4.308, -5.769, 4.308, -5.0, 2.154, -0.2308, 2.615, -0.2308, 2.583, -1.011, 6.769, -1.0, 7.385, -1.0, 7.385, -1.769, 6.769, -1.769, 2.615, -5.769, 2.154, -5.769, 2.615, -5.0, 5.385, -1.0, 6.769, -1.0, 6.769, -1.769, 5.123, -1.769, 4.0, -0.2308, 4.308, -0.2308, 4.308, -1.0, 4.0, -1.0, 2.615, -0.2308, 3.692, -0.2308, 3.692, -1.0, 2.583, -1.011, 1.692, -1.0, 1.923, -0.6154, 2.583, -1.011, 2.356, -1.389, 9.077, -3.997, 9.077, -5.0, 8.308, -4.231, 8.308, -3.923, 2.154, -5.769, 2.085, -5.654, 1.692, -5.0, 2.356, -4.611, 2.615, -5.0, 9.077, -1.0, 9.077, -2.003, 8.308, -2.077, 8.308, -1.769, 3.692, -5.769, 2.615, -5.769, 2.615, -5.0, 3.692, -5.0, 4.0, -5.769, 3.692, -5.769, 3.692, -5.0, 4.0, -5.0, 1.923, -0.6154, 2.085, -0.3461, 2.154, -0.2308, 2.583, -1.011, 4.923, -0.6154, 5.385, -1.0, 5.123, -1.769, 4.308, -1.0, 8.308, -1.0, 9.077, -1.0, 8.308, -1.769, 4.308, -5.769, 4.0, -5.769, 4.0, -5.0, 4.308, -5.0, 5.385, -5.0, 4.923, -5.769, 4.308, -5.0, 5.006, -4.231, 9.077, -5.0, 8.308, -5.0, 8.308, -4.231, 4.308, -0.2308, 4.923, -0.2308, 4.308, -1.0, 4.923, -0.2308, 4.923, -0.6154, 4.308, -1.0, 1.077, -2.846, 1.077, -2.692, 1.538, -2.692, 1.385, -2.846, 1.385, -2.846, 1.538, -2.692, 1.538, -3.308, 1.385, -3.154, 1.385, -3.154, 1.538, -3.308, 1.077, -3.308, 1.077, -3.154, 1.077, -2.846, 1.385, -2.846, 1.385, -3.154, 1.077, -3.154, 1.538, -2.692, 1.077, -2.692, 1.077, -3.308, 1.538, -3.308, 3.538, -2.692, 4.462, -2.692, 4.462, -2.385, 3.538, -2.385, 4.462, -2.692, 4.923, -2.385, 4.462, -2.385, -0.2295, 0.8831, -0.2295, -0.0009128, 0.1351, -0.0009128, 0.1351, 0.8831, 2.75, -0.0009128, 2.998, -0.0009128, 2.998, 0.8831, 2.75, 0.8831, 2.75, 0.8831, 2.998, 0.8831, 2.998, 2.003, 2.75, 2.003, 1.231, -2.385, 1.346, -2.385, 1.346, -1.231, 1.231, -1.231, 1.231, -1.231, 1.346, -1.231, 1.346, 0.2308, 1.231, 0.2308, 4.308, -0.6154, 4.308, -0.2308, 4.0, -0.2308, 4.0, -0.6154, 5.385, -0.9231, 6.769, -0.9231, 6.769, 0.2308, 5.385, 0.2308, 9.077, -0.9231, 8.308, -0.9231, 8.308, 0.2308, 9.077, 0.2308, 7.385, -0.9231, 6.769, -0.9231, 6.769, 0.2308, 7.385, 0.2308, 8.308, -0.9231, 9.077, -0.9231, 9.077, 0.2308, 8.308, 0.2308, 7.385, -0.9231, 8.308, -0.9231, 8.308, 0.2308, 7.385, 0.2308, 6.769, -0.9231, 7.385, -0.9231, 7.385, 0.2308, 6.769, 0.2308, 6.769, -0.9231, 5.385, -0.9231, 5.385, 0.2308, 6.769, 0.2308, 8.308, -0.9231, 7.385, -0.9231, 7.385, 0.2308, 8.308, 0.2308, 8.308, -5.0, 9.077, -5.0, 9.077, -5.462, 8.308, -5.462, 8.308, -1.0, 9.077, -1.0, 9.077, -0.5385, 8.308, -0.5385, 7.385, -5.0, 8.308, -5.0, 8.308, -5.462, 7.385, -5.462, 7.385, -5.0, 6.769, -5.0, 6.769, -5.462, 7.385, -5.462, 6.769, -5.0, 7.385, -5.0, 7.385, -5.462, 6.769, -5.462, 9.077, -5.0, 8.308, -5.0, 8.308, -5.462, 9.077, -5.462, 5.385, -5.0, 6.769, -5.0, 6.769, -5.462, 5.385, -5.462, 6.0, 0.2308, 6.0, -0.9231, 6.462, -0.9231, 6.462, 0.2308, 5.385, -1.0, 6.769, -1.0, 6.769, -0.5385, 5.385, -0.5385, 8.308, -1.0, 7.385, -1.0, 7.385, -0.5385, 8.308, -0.5385, 8.308, -5.0, 7.385, -5.0, 7.385, -5.462, 8.308, -5.462, 2.0, -0.9231, 2.0, 0.2308, 1.538, 0.2308, 1.538, -0.9231, 7.385, -1.0, 6.769, -1.0, 6.769, -0.5385, 7.385, -0.5385, 6.769, -5.0, 5.385, -5.0, 5.385, -5.462, 6.769, -5.462, 6.0, -0.9231, 6.0, 0.2308, 6.462, 0.2308, 6.462, -0.9231, 6.769, -1.0, 5.385, -1.0, 5.385, -0.5385, 6.769, -0.5385, 6.769, -1.0, 7.385, -1.0, 7.385, -0.5385, 6.769, -0.5385, 2.0, 0.2308, 2.0, -0.9231, 1.538, -0.9231, 1.538, 0.2308, 9.077, -1.0, 8.308, -1.0, 8.308, -0.5385, 9.077, -0.5385, 7.385, -1.0, 8.308, -1.0, 8.308, -0.5385, 7.385, -0.5385, 4.263e-05, -0.0001264, 1.2, -0.0001264, 1.2, 1.0, 4.263e-05, 1.0, 3.0, -0.0001259, 2.534, -0.0001259, 2.534, 1.0, 3.0, 1.0, 1.734, -0.0001259, 1.2, -0.0001259, 1.2, 1.0, 1.734, 1.0, 8.846, -0.9231, 9.077, -0.9231, 9.077, 0.2308, 8.846, 0.2308, 1.734, -0.0001264, 2.534, -0.0001264, 2.534, 1.0, 1.734, 1.0, 1.2, -0.0001264, 1.734, -0.0001264, 1.734, 1.0, 1.2, 1.0, 1.2, -0.0001259, 4.263e-05, -0.0001259, 4.263e-05, 1.0, 1.2, 1.0, 2.534, -0.0001259, 1.734, -0.0001259, 1.734, 1.0, 2.534, 1.0, 0.375, 0.0, 0.625, 0.0, 0.625, 0.25, 0.375, 0.25, 0.375, 0.25, 0.625, 0.25, 0.625, 0.5, 0.375, 0.5, 0.375, 0.5, 0.625, 0.5, 0.625, 0.75, 0.375, 0.75, 0.375, 0.75, 0.625, 0.75, 0.625, 1.0, 0.375, 1.0, 0.125, 0.5, 0.375, 0.5, 0.375, 0.75, 0.125, 0.75, 0.625, 0.75, 8.308, -3.923, 8.308, -4.231, 0.625, 0.75, 0.625, 0.5, 8.308, -1.769, 8.308, -2.077, 0.625, 0.75, 8.308, -1.769, 0.625, 0.5, 7.385, -1.769, 8.308, -1.769, 0.625, 0.5, 6.769, -1.769, 7.385, -1.769, 0.625, 0.5, 5.123, -1.769, 6.769, -1.769, 0.625, 0.5, 4.308, -1.0, 5.123, -1.769, 0.625, 0.25, 4.308, -1.0, 0.625, 0.5, 0.625, 0.25, 3.692, -1.0, 4.0, -1.0, 0.625, 0.25, 2.583, -1.011, 3.692, -1.0, 0.625, 0.25, 2.356, -1.389, 2.583, -1.011, 0.625, 0.25, 1.82, -2.274, 2.356, -1.389, 0.625, 0.25, 1.82, -2.538, 1.82, -2.274, 0.625, 0.25, 1.82, -3.462, 1.82, -2.538, 0.625, 1.0, 1.82, -3.726, 1.82, -3.462, 0.625, 1.0, 2.356, -4.611, 1.82, -3.726, 0.625, 1.0, 2.615, -5.0, 2.356, -4.611, 0.625, 1.0, 3.692, -5.0, 2.615, -5.0, 0.625, 1.0, 4.0, -5.0, 3.692, -5.0, 0.625, 1.0, 4.308, -5.0, 4.0, -5.0, 0.625, 0.75, 5.006, -4.231, 4.308, -5.0, 0.625, 0.75, 6.769, -4.231, 5.006, -4.231, 0.625, 0.75, 7.385, -4.231, 6.769, -4.231, 0.625, 0.75, 8.308, -4.231, 7.385, -4.231, 8.308, -3.923, 0.625, 0.75, 8.308, -2.077, 0.625, 0.25, 4.0, -1.0, 4.308, -1.0, 0.625, 0.25, 0.625, 0.0, 1.82, -3.462, 0.625, 1.0, 0.625, 0.75, 4.308, -5.0])
_uv = me_block.uv_layers.new(name='Lightmap')
_uv.uv.foreach_set('vector', [0.6918, 0.3851, 0.6543, 0.3851, 0.6543, 0.461, 0.6918, 0.461, 0.0005003, 0.7303, 0.07642, 0.7303, 0.07642, 0.6928, 0.0005003, 0.6928, 0.961, 0.8851, 0.9428, 0.8851, 0.9428, 0.9226, 0.961, 0.9226, 0.8841, 0.8841, 0.8591, 0.8841, 0.8467, 0.8716, 0.8467, 0.8467, 0.8841, 0.8467, 0.8841, 0.961, 0.8841, 0.9428, 0.8467, 0.9428, 0.8467, 0.961, 0.9995, 0.001001, 0.9818, 0.03796, 0.9995, 0.03796, 0.9033, 0.2313, 0.8851, 0.2313, 0.8851, 0.3072, 0.9033, 0.3072, 0.8457, 0.9033, 0.8457, 0.8851, 0.7697, 0.8851, 0.7697, 0.9033, 0.9033, 0.3082, 0.8851, 0.3082, 0.8851, 0.3841, 0.9033, 0.3841, 0.07642, 0.9226, 0.07642, 0.9043, 0.0005003, 0.9043, 0.0005003, 0.9226, 0.6918, 0.462, 0.6543, 0.462, 0.6543, 0.538, 0.6918, 0.538, 0.1533, 0.7303, 0.1533, 0.6928, 0.07742, 0.6928, 0.07742, 0.7303, 0.7303, 0.0005003, 0.6928, 0.0005003, 0.6928, 0.07642, 0.7303, 0.07642, 0.9226, 0.3851, 0.8851, 0.3851, 0.8851, 0.4226, 0.9226, 0.4226, 0.9226, 0.4236, 0.8851, 0.4236, 0.8851, 0.461, 0.9226, 0.461, 0.9226, 0.462, 0.8851, 0.462, 0.8851, 0.4995, 0.9226, 0.4995, 0.9803, 0.07642, 0.9803, 0.001001, 0.9625, 0.07642, 0.2303, 0.7303, 0.2303, 0.6928, 0.1543, 0.6928, 0.1543, 0.7303, 0.7303, 0.07742, 0.6928, 0.07742, 0.6928, 0.1533, 0.7303, 0.1533, 0.9226, 0.5005, 0.8851, 0.5005, 0.8851, 0.538, 0.9226, 0.538, 0.9226, 0.539, 0.8851, 0.539, 0.8851, 0.5764, 0.9226, 0.5764, 0.8851, 0.961, 0.9226, 0.961, 0.9226, 0.9428, 0.8851, 0.9428, 0.6933, 0.9803, 0.7303, 0.9803, 0.7303, 0.9625, 0.7303, 0.1543, 0.6928, 0.1543, 0.6928, 0.2303, 0.7303, 0.2303, 0.3072, 0.7303, 0.3072, 0.6928, 0.2313, 0.6928, 0.2313, 0.7303, 0.7303, 0.3851, 0.6928, 0.3851, 0.6928, 0.461, 0.7303, 0.461, 0.538, 0.7303, 0.538, 0.6928, 0.462, 0.6928, 0.462, 0.7303, 0.7303, 0.462, 0.6928, 0.462, 0.6928, 0.538, 0.7303, 0.538, 0.3072, 0.1543, 0.2313, 0.1543, 0.2313, 0.2303, 0.3072, 0.2303, 0.3072, 0.2313, 0.2313, 0.2313, 0.2313, 0.3072, 0.3072, 0.3072, 0.9226, 0.5774, 0.8851, 0.5774, 0.8851, 0.6149, 0.9226, 0.6149, 0.7495, 0.962, 0.7313, 0.962, 0.7313, 0.9803, 0.7495, 0.9803, 0.9226, 0.6159, 0.8851, 0.6159, 0.8851, 0.6533, 0.9226, 0.6533, 0.6149, 0.7303, 0.6149, 0.6928, 0.539, 0.6928, 0.539, 0.7303, 0.9803, 0.1149, 0.9803, 0.07742, 0.962, 0.07742, 0.962, 0.1149, 0.7687, 0.962, 0.7505, 0.962, 0.7505, 0.9803, 0.7687, 0.9803, 0.6918, 0.7303, 0.6918, 0.6928, 0.6159, 0.6928, 0.6159, 0.7303, 0.9803, 0.1533, 0.9803, 0.1159, 0.962, 0.1159, 0.962, 0.1533, 0.07642, 0.7687, 0.07642, 0.7313, 0.0005003, 0.7313, 0.0005003, 0.7687, 0.9803, 0.1918, 0.9803, 0.1543, 0.962, 0.1543, 0.962, 0.1918, 0.03796, 0.9803, 0.03796, 0.962, 0.0005003, 0.962, 0.0005003, 0.9803, 0.9803, 0.1928, 0.962, 0.1928, 0.962, 0.2303, 0.9803, 0.2303, 0.07642, 0.9803, 0.07642, 0.962, 0.03896, 0.962, 0.03896, 0.9803, 0.9803, 0.2697, 0.962, 0.2697, 0.962, 0.3072, 0.9803, 0.3072, 0.8649, 0.962, 0.8467, 0.962, 0.8467, 0.9803, 0.8649, 0.9803, 0.07742, 0.9803, 0.1149, 0.9803, 0.1149, 0.962, 0.07742, 0.962, 0.7303, 0.539, 0.6928, 0.539, 0.6928, 0.6149, 0.7303, 0.6149, 0.1533, 0.7687, 0.1533, 0.7313, 0.07742, 0.7313, 0.07742, 0.7687, 0.7303, 0.6159, 0.6928, 0.6159, 0.6928, 0.6918, 0.7303, 0.6918, 0.2303, 0.7687, 0.2303, 0.7313, 0.1543, 0.7313, 0.1543, 0.7687, 0.7687, 0.0005003, 0.7313, 0.0005003, 0.7313, 0.07642, 0.7687, 0.07642, 0.6149, 0.9625, 0.5779, 0.9803, 0.6149, 0.9803, 0.3072, 0.7687, 0.3072, 0.7313, 0.2313, 0.7313, 0.2313, 0.7687, 0.7687, 0.07742, 0.7313, 0.07742, 0.7313, 0.1533, 0.7687, 0.1533, 0.9226, 0.6543, 0.8851, 0.6543, 0.8851, 0.6918, 0.9226, 0.6918, 0.3841, 0.7687, 0.3841, 0.7313, 0.3082, 0.7313, 0.3082, 0.7687, 0.9226, 0.6928, 0.8851, 0.6928, 0.8851, 0.7303, 0.9226, 0.7303, 0.7687, 0.1543, 0.7313, 0.1543, 0.7313, 0.2303, 0.7687, 0.2303, 0.6928, 0.962, 0.6928, 0.9798, 0.7298, 0.962, 0.1533, 0.9226, 0.1533, 0.9043, 0.07742, 0.9043, 0.07742, 0.9226, 0.7687, 0.2313, 0.7313, 0.2313, 0.7313, 0.3072, 0.7687, 0.3072, 0.3851, 0.7687, 0.461, 0.7687, 0.461, 0.7313, 0.3851, 0.7313, 0.7687, 0.3841, 0.7687, 0.3082, 0.7313, 0.3082, 0.7313, 0.3841, 0.07642, 0.3082, 0.0005003, 0.3082, 0.0005003, 0.3841, 0.07642, 0.3841, 0.2303, 0.9226, 0.2303, 0.9043, 0.1543, 0.9043, 0.1543, 0.9226, 0.7687, 0.3851, 0.7313, 0.3851, 0.7313, 0.461, 0.7687, 0.461, 0.9226, 0.7313, 0.8851, 0.7313, 0.8851, 0.7687, 0.9226, 0.7687, 0.462, 0.7687, 0.538, 0.7687, 0.538, 0.7313, 0.462, 0.7313, 0.9226, 0.7697, 0.8851, 0.7697, 0.8851, 0.8072, 0.9226, 0.8072, 0.7687, 0.538, 0.7687, 0.462, 0.7313, 0.462, 0.7313, 0.538, 0.9226, 0.8082, 0.8851, 0.8082, 0.8851, 0.8457, 0.9226, 0.8457, 0.6149, 0.7687, 0.6149, 0.7313, 0.539, 0.7313, 0.539, 0.7687, 0.7687, 0.539, 0.7313, 0.539, 0.7313, 0.6149, 0.7687, 0.6149, 0.6918, 0.7687, 0.6918, 0.7313, 0.6159, 0.7313, 0.6159, 0.7687, 0.7687, 0.6159, 0.7313, 0.6159, 0.7313, 0.6918, 0.7687, 0.6918, 0.8841, 0.8851, 0.8467, 0.8851, 0.8467, 0.9226, 0.8841, 0.9226, 0.9226, 0.8467, 0.8851, 0.8467, 0.8851, 0.8841, 0.9226, 0.8841, 0.1159, 0.9803, 0.1533, 0.9803, 0.1533, 0.962, 0.1159, 0.962, 0.9226, 0.8851, 0.8851, 0.8851, 0.8851, 0.9226, 0.9226, 0.9226, 0.2687, 0.9418, 0.2438, 0.9418, 0.2313, 0.9293, 0.2313, 0.9043, 0.2687, 0.9043, 0.9418, 0.2687, 0.9043, 0.2687, 0.9043, 0.2438, 0.9168, 0.2313, 0.9418, 0.2313, 0.9803, 0.3082, 0.962, 0.3082, 0.962, 0.3457, 0.9803, 0.3457, 0.1918, 0.9803, 0.1918, 0.962, 0.1543, 0.962, 0.1543, 0.9803, 0.3841, 0.0005003, 0.3082, 0.0005003, 0.3082, 0.07642, 0.3841, 0.07642, 0.7303, 0.6928, 0.6928, 0.6928, 0.6928, 0.7687, 0.7303, 0.7687, 0.07642, 0.8072, 0.07642, 0.7697, 0.0005003, 0.7697, 0.0005003, 0.8072, 0.7687, 0.7687, 0.7687, 0.6928, 0.7313, 0.6928, 0.7313, 0.7687, 0.1533, 0.3082, 0.07742, 0.3082, 0.07742, 0.3841, 0.1533, 0.3841, 0.3457, 0.9226, 0.3457, 0.9043, 0.2697, 0.9043, 0.2697, 0.9226, 0.9803, 0.4226, 0.9803, 0.3851, 0.962, 0.3851, 0.962, 0.4226, 0.9043, 0.2822, 0.9168, 0.2697, 0.9418, 0.2697, 0.9418, 0.3072, 0.9043, 0.3072, 0.2303, 0.9803, 0.2303, 0.962, 0.1928, 0.962, 0.1928, 0.9803, 0.9803, 0.4236, 0.962, 0.4236, 0.962, 0.461, 0.9803, 0.461, 0.07742, 0.8072, 0.1533, 0.8072, 0.1533, 0.7697, 0.07742, 0.7697, 0.9418, 0.3082, 0.9043, 0.3082, 0.9043, 0.3457, 0.9418, 0.3457, 0.8072, 0.07642, 0.8072, 0.0005003, 0.7697, 0.0005003, 0.7697, 0.07642, 0.3841, 0.9043, 0.3467, 0.9043, 0.3467, 0.9418, 0.3841, 0.9418, 0.3841, 0.07742, 0.3082, 0.07742, 0.3082, 0.1533, 0.3841, 0.1533, 0.3841, 0.1543, 0.3082, 0.1543, 0.3082, 0.2303, 0.3841, 0.2303, 0.2303, 0.8072, 0.2303, 0.7697, 0.1543, 0.7697, 0.1543, 0.8072, 0.8072, 0.07742, 0.7697, 0.07742, 0.7697, 0.1533, 0.8072, 0.1533, 0.2303, 0.3082, 0.1543, 0.3082, 0.1543, 0.3841, 0.2303, 0.3841, 0.9418, 0.3467, 0.9043, 0.3467, 0.9043, 0.3841, 0.9418, 0.3841, 0.4226, 0.9043, 0.3851, 0.9043, 0.3851, 0.9418, 0.4226, 0.9418, 0.461, 0.9043, 0.4236, 0.9043, 0.4236, 0.9418, 0.461, 0.9418, 0.8072, 0.9043, 0.7697, 0.9043, 0.7697, 0.9418, 0.8072, 0.9418, 0.3072, 0.8072, 0.3072, 0.7697, 0.2313, 0.7697, 0.2313, 0.8072, 0.3072, 0.3082, 0.2313, 0.3082, 0.2313, 0.3841, 0.3072, 0.3841, 0.8072, 0.1543, 0.7697, 0.1543, 0.7697, 0.2303, 0.8072, 0.2303, 0.3841, 0.2313, 0.3082, 0.2313, 0.3082, 0.3072, 0.3841, 0.3072, 0.3841, 0.3082, 0.3082, 0.3082, 0.3082, 0.3841, 0.3841, 0.3841, 0.07642, 0.3851, 0.0005003, 0.3851, 0.0005003, 0.461, 0.07642, 0.461, 0.3841, 0.8072, 0.3841, 0.7697, 0.3082, 0.7697, 0.3082, 0.8072, 0.461, 0.0005003, 0.3851, 0.0005003, 0.3851, 0.07642, 0.461, 0.07642, 0.7687, 0.9226, 0.7687, 0.8856, 0.6933, 0.9226, 0.1533, 0.3851, 0.07742, 0.3851, 0.07742, 0.461, 0.1533, 0.461, 0.461, 0.07742, 0.3851, 0.07742, 0.3851, 0.1533, 0.461, 0.1533, 0.2303, 0.3851, 0.1543, 0.3851, 0.1543, 0.461, 0.2303, 0.461, 0.9798, 0.0005003, 0.962, 0.0005003, 0.962, 0.07592, 0.2303, 0.0005003, 0.1543, 0.0005003, 0.1543, 0.1533, 0.2303, 0.1533, 0.07642, 0.9418, 0.07642, 0.9236, 0.0005003, 0.9236, 0.0005003, 0.9418, 0.07642, 0.1543, 0.0005003, 0.1543, 0.0005003, 0.3072, 0.07642, 0.3072, 0.461, 0.8072, 0.461, 0.7697, 0.3851, 0.7697, 0.3851, 0.8072, 0.461, 0.1543, 0.3851, 0.1543, 0.3851, 0.2303, 0.461, 0.2303, 0.8072, 0.2313, 0.7697, 0.2313, 0.7697, 0.3072, 0.8072, 0.3072, 0.461, 0.2313, 0.3851, 0.2313, 0.3851, 0.3072, 0.461, 0.3072, 0.3072, 0.3851, 0.2313, 0.3851, 0.2313, 0.461, 0.3072, 0.461, 0.462, 0.8072, 0.538, 0.8072, 0.538, 0.7697, 0.462, 0.7697, 0.8457, 0.9043, 0.8082, 0.9043, 0.8082, 0.9418, 0.8457, 0.9418, 0.9418, 0.07642, 0.9418, 0.0005003, 0.9236, 0.0005003, 0.9236, 0.07642, 0.3841, 0.3851, 0.3082, 0.3851, 0.3082, 0.461, 0.3841, 0.461, 0.461, 0.3082, 0.3851, 0.3082, 0.3851, 0.3841, 0.461, 0.3841, 0.6149, 0.8072, 0.6149, 0.7697, 0.539, 0.7697, 0.539, 0.8072, 0.461, 0.3851, 0.3851, 0.3851, 0.3851, 0.461, 0.461, 0.461, 0.8072, 0.3082, 0.7697, 0.3082, 0.7697, 0.3841, 0.8072, 0.3841, 0.2313, 0.9803, 0.2687, 0.9803, 0.2687, 0.962, 0.2313, 0.962, 0.07642, 0.538, 0.0005003, 0.538, 0.0005003, 0.462, 0.06503, 0.4943, 0.07642, 0.5, 0.9418, 0.07742, 0.9236, 0.07742, 0.9236, 0.1533, 0.9418, 0.1533, 0.6918, 0.8072, 0.6918, 0.7697, 0.6159, 0.7697, 0.6159, 0.8072, 0.8072, 0.3851, 0.7697, 0.3851, 0.7697, 0.461, 0.8072, 0.461, 0.7687, 0.8072, 0.7687, 0.7697, 0.6928, 0.7697, 0.6928, 0.8072, 0.9418, 0.1543, 0.9236, 0.1543, 0.9236, 0.2303, 0.9418, 0.2303, 0.538, 0.0005003, 0.462, 0.0005003, 0.462, 0.07642, 0.538, 0.07642, 0.1533, 0.9418, 0.1533, 0.9236, 0.07742, 0.9236, 0.07742, 0.9418, 0.1533, 0.462, 0.07742, 0.462, 0.07742, 0.538, 0.1533, 0.538, 0.538, 0.07742, 0.462, 0.07742, 0.462, 0.1533, 0.538, 0.1533, 0.2303, 0.462, 0.1543, 0.462, 0.1543, 0.538, 0.2303, 0.538, 0.538, 0.1543, 0.462, 0.1543, 0.462, 0.2303, 0.538, 0.2303, 0.3072, 0.462, 0.2313, 0.462, 0.2313, 0.538, 0.3072, 0.538, 0.8072, 0.462, 0.7697, 0.462, 0.7697, 0.538, 0.8072, 0.538, 0.07642, 0.8457, 0.07642, 0.8082, 0.0005003, 0.8082, 0.0005003, 0.8457, 0.8072, 0.539, 0.7697, 0.539, 0.7697, 0.6149, 0.8072, 0.6149, 0.1533, 0.8457, 0.1533, 0.8082, 0.07742, 0.8082, 0.07742, 0.8457, 0.9803, 0.4995, 0.9803, 0.462, 0.962, 0.462, 0.962, 0.4995, 0.1918, 0.9236, 0.1543, 0.9236, 0.1543, 0.961, 0.1918, 0.961, 0.538, 0.2313, 0.462, 0.2313, 0.462, 0.3072, 0.538, 0.3072, 0.538, 0.3082, 0.462, 0.3082, 0.462, 0.3841, 0.538, 0.3841, 0.3841, 0.462, 0.3082, 0.462, 0.3082, 0.538, 0.3841, 0.538, 0.461, 0.462, 0.3851, 0.462, 0.3851, 0.538, 0.461, 0.538, 0.538, 0.3851, 0.462, 0.3851, 0.462, 0.461, 0.538, 0.461, 0.3457, 0.9418, 0.3457, 0.9236, 0.2697, 0.9236, 0.2697, 0.9418, 0.538, 0.462, 0.462, 0.462, 0.462, 0.538, 0.538, 0.538, 0.9803, 0.5005, 0.962, 0.5005, 0.962, 0.538, 0.9803, 0.538, 0.1543, 0.8457, 0.2303, 0.8457, 0.2303, 0.8082, 0.1543, 0.8082, 0.8072, 0.6159, 0.7697, 0.6159, 0.7697, 0.6918, 0.8072, 0.6918, 0.9803, 0.9241, 0.9625, 0.961, 0.9803, 0.961, 0.6918, 0.9625, 0.6918, 0.9803, 0.6548, 0.9803, 0.07642, 0.539, 0.0005003, 0.539, 0.0005003, 0.6149, 0.07642, 0.6149, 0.2303, 0.961, 0.1928, 0.961, 0.1928, 0.9361, 0.204, 0.9323, 0.2303, 0.9236, 0.6149, 0.0005003, 0.539, 0.0005003, 0.539, 0.07642, 0.6149, 0.07642, 0.461, 0.6548, 0.461, 0.7303, 0.3856, 0.7303, 0.1533, 0.539, 0.07742, 0.539, 0.07742, 0.6149, 0.1533, 0.6149, 0.3072, 0.8457, 0.3072, 0.8082, 0.2313, 0.8082, 0.2313, 0.8457, 0.6149, 0.07742, 0.539, 0.07742, 0.539, 0.1533, 0.6149, 0.1533, 0.2303, 0.539, 0.1543, 0.539, 0.1543, 0.6149, 0.2303, 0.6149, 0.8072, 0.6928, 0.7697, 0.6928, 0.7697, 0.7687, 0.8072, 0.7687, 0.6149, 0.1543, 0.539, 0.1543, 0.539, 0.2303, 0.6149, 0.2303, 0.1533, 0.0005003, 0.0005003, 0.0005003, 0.0005003, 0.1533, 0.1533, 0.1533, 0.3072, 0.539, 0.2313, 0.539, 0.2313, 0.6149, 0.3072, 0.6149, 0.3851, 0.6543, 0.3851, 0.7298, 0.4605, 0.6543, 0.961, 0.3851, 0.9236, 0.3851, 0.9236, 0.4226, 0.961, 0.4226, 0.3072, 0.9803, 0.3072, 0.962, 0.2697, 0.962, 0.2697, 0.9803, 0.9803, 0.539, 0.962, 0.539, 0.962, 0.5764, 0.9803, 0.5764, 0.961, 0.4236, 0.9236, 0.4236, 0.9236, 0.461, 0.961, 0.461, 0.3841, 0.8457, 0.3841, 0.8082, 0.3082, 0.8082, 0.3082, 0.8457, 0.4995, 0.9236, 0.462, 0.9236, 0.462, 0.961, 0.4995, 0.961, 0.9803, 0.5774, 0.962, 0.5774, 0.962, 0.6149, 0.9803, 0.6149, 0.961, 0.462, 0.9236, 0.462, 0.9236, 0.4995, 0.961, 0.4995, 0.961, 0.5005, 0.9236, 0.5005, 0.9236, 0.538, 0.961, 0.538, 0.538, 0.9236, 0.5005, 0.9236, 0.5005, 0.961, 0.538, 0.961, 0.6543, 0.962, 0.6543, 0.9798, 0.6913, 0.962, 0.9995, 0.07642, 0.9995, 0.03946, 0.9818, 0.07642, 0.5764, 0.9236, 0.539, 0.9236, 0.539, 0.961, 0.5764, 0.961, 0.6533, 0.9625, 0.6164, 0.9803, 0.6533, 0.9803, 0.3082, 0.5764, 0.461, 0.5764, 0.461, 0.539, 0.3082, 0.539, 0.9803, 0.6533, 0.9803, 0.6159, 0.962, 0.6159, 0.962, 0.6533, 0.961, 0.539, 0.9236, 0.539, 0.9236, 0.5764, 0.961, 0.5764, 0.961, 0.5774, 0.9236, 0.5774, 0.9236, 0.6149, 0.961, 0.6149, 0.6149, 0.9236, 0.5774, 0.9236, 0.5774, 0.961, 0.6149, 0.961, 0.461, 0.8457, 0.461, 0.8082, 0.3851, 0.8082, 0.3851, 0.8457, 0.8457, 0.0005003, 0.8082, 0.0005003, 0.8082, 0.07642, 0.8457, 0.07642, 0.538, 0.8457, 0.538, 0.8082, 0.462, 0.8082, 0.462, 0.8457, 0.8457, 0.07742, 0.8082, 0.07742, 0.8082, 0.1533, 0.8457, 0.1533, 0.6149, 0.8457, 0.6149, 0.8082, 0.539, 0.8082, 0.539, 0.8457, 0.3841, 0.7303, 0.3841, 0.6548, 0.3087, 0.7303, 0.3082, 0.6543, 0.3836, 0.6543, 0.3082, 0.7298, 0.9803, 0.6918, 0.9803, 0.6543, 0.962, 0.6543, 0.962, 0.6918, 0.6159, 0.8457, 0.6918, 0.8457, 0.6918, 0.8082, 0.6159, 0.8082, 0.9818, 0.1149, 0.9995, 0.1149, 0.9995, 0.07792, 0.5764, 0.2313, 0.539, 0.2313, 0.539, 0.3841, 0.5764, 0.3841, 0.9813, 0.1144, 0.9813, 0.07742, 0.999, 0.07742, 0.6159, 0.9798, 0.6159, 0.962, 0.6528, 0.962, 0.6928, 0.8457, 0.7687, 0.8457, 0.7687, 0.8082, 0.6928, 0.8082, 0.8457, 0.1543, 0.8082, 0.1543, 0.8082, 0.2303, 0.8457, 0.2303, 0.8457, 0.8072, 0.8457, 0.7697, 0.7697, 0.7697, 0.7697, 0.8072, 0.8457, 0.2313, 0.8082, 0.2313, 0.8082, 0.3072, 0.8457, 0.3072, 0.3082, 0.9803, 0.3457, 0.9803, 0.3457, 0.962, 0.3082, 0.962, 0.8457, 0.3082, 0.8082, 0.3082, 0.8082, 0.3841, 0.8457, 0.3841, 0.7697, 0.8457, 0.8457, 0.8457, 0.8457, 0.8082, 0.7697, 0.8082, 0.8457, 0.3851, 0.8082, 0.3851, 0.8082, 0.461, 0.8457, 0.461, 0.6918, 0.9418, 0.6918, 0.9236, 0.6159, 0.9236, 0.6159, 0.9418, 0.9418, 0.6918, 0.9418, 0.6159, 0.9236, 0.6159, 0.9236, 0.6918, 0.961, 0.6928, 0.9236, 0.6928, 0.9236, 0.7303, 0.961, 0.7303, 0.3467, 0.9803, 0.3841, 0.9803, 0.3841, 0.962, 0.3467, 0.962, 0.9803, 0.7303, 0.9803, 0.6928, 0.962, 0.6928, 0.962, 0.7303, 0.8841, 0.962, 0.8659, 0.962, 0.8659, 0.9803, 0.8841, 0.9803, 0.7687, 0.9418, 0.7687, 0.9236, 0.6928, 0.9236, 0.6928, 0.9418, 0.9803, 0.7313, 0.962, 0.7313, 0.962, 0.7687, 0.9803, 0.7687, 0.9813, 0.07592, 0.9813, 0.03896, 0.999, 0.03896, 0.5774, 0.962, 0.6144, 0.962, 0.5774, 0.9798, 0.961, 0.7313, 0.9236, 0.7313, 0.9236, 0.7687, 0.961, 0.7687, 0.4226, 0.9803, 0.4226, 0.962, 0.3851, 0.962, 0.3851, 0.9803, 0.9803, 0.8457, 0.9803, 0.8082, 0.962, 0.8082, 0.962, 0.8457, 0.4236, 0.9803, 0.461, 0.9803, 0.461, 0.962, 0.4236, 0.962, 0.9033, 0.962, 0.8851, 0.962, 0.8851, 0.9803, 0.9033, 0.9803, 0.9418, 0.7697, 0.9236, 0.7697, 0.9236, 0.8457, 0.9418, 0.8457, 0.1533, 0.8649, 0.1533, 0.8467, 0.0005003, 0.8467, 0.0005003, 0.8649, 0.8457, 0.462, 0.8082, 0.462, 0.8082, 0.538, 0.8457, 0.538, 0.999, 0.0005003, 0.9813, 0.03746, 0.9813, 0.0005003, 0.9226, 0.962, 0.9043, 0.962, 0.9043, 0.9803, 0.9226, 0.9803, 0.9418, 0.962, 0.9236, 0.962, 0.9236, 0.9803, 0.9418, 0.9803, 0.961, 0.962, 0.9428, 0.962, 0.9428, 0.9803, 0.961, 0.9803, 0.9803, 0.962, 0.962, 0.962, 0.962, 0.9803, 0.9803, 0.9803, 0.8467, 0.9418, 0.9226, 0.9418, 0.9226, 0.9236, 0.8467, 0.9236, 0.9418, 0.9226, 0.9418, 0.8467, 0.9236, 0.8467, 0.9236, 0.9226, 0.07642, 0.961, 0.07642, 0.9428, 0.0005003, 0.9428, 0.0005003, 0.961, 0.01873, 0.9813, 0.0005003, 0.9813, 0.0005003, 0.9995, 0.01873, 0.9995, 0.8264, 0.539, 0.8082, 0.539, 0.8082, 0.6918, 0.8264, 0.6918, 0.462, 0.9803, 0.4995, 0.9803, 0.4995, 0.962, 0.462, 0.962, 0.5764, 0.3851, 0.539, 0.3851, 0.539, 0.538, 0.5764, 0.538, 0.03796, 0.9813, 0.01973, 0.9813, 0.01973, 0.9995, 0.03796, 0.9995, 0.3072, 0.8649, 0.3072, 0.8467, 0.1543, 0.8467, 0.1543, 0.8649, 0.05719, 0.9813, 0.03896, 0.9813, 0.03896, 0.9995, 0.05719, 0.9995, 0.8457, 0.539, 0.8274, 0.539, 0.8274, 0.6918, 0.8457, 0.6918, 0.07642, 0.9813, 0.05819, 0.9813, 0.05819, 0.9995, 0.07642, 0.9995, 0.461, 0.8649, 0.461, 0.8467, 0.3082, 0.8467, 0.3082, 0.8649, 0.961, 0.0005003, 0.9428, 0.0005003, 0.9428, 0.07642, 0.961, 0.07642, 0.538, 0.539, 0.462, 0.539, 0.462, 0.6149, 0.538, 0.6149, 0.1533, 0.961, 0.1533, 0.9428, 0.07742, 0.9428, 0.07742, 0.961, 0.8457, 0.6928, 0.8082, 0.6928, 0.8082, 0.7687, 0.8457, 0.7687, 0.07742, 0.2303, 0.2303, 0.2303, 0.2303, 0.1543, 0.07742, 0.1543, 0.6149, 0.539, 0.539, 0.539, 0.539, 0.6149, 0.6149, 0.6149, 0.6533, 0.2313, 0.5774, 0.2313, 0.5774, 0.3072, 0.6533, 0.3072, 0.3072, 0.1533, 0.3072, 0.0005003, 0.2313, 0.0005003, 0.2313, 0.1533, 0.3072, 0.961, 0.3072, 0.9428, 0.2313, 0.9428, 0.2313, 0.961, 0.3841, 0.5774, 0.3082, 0.5774, 0.3082, 0.6533, 0.3841, 0.6533, 0.6533, 0.3082, 0.5774, 0.3082, 0.5774, 0.3841, 0.6533, 0.3841, 0.8856, 0.2303, 0.9226, 0.2303, 0.9226, 0.1548, 0.6928, 0.9221, 0.6928, 0.8851, 0.7682, 0.8851, 0.8841, 0.0005003, 0.8467, 0.0005003, 0.8467, 0.07642, 0.8841, 0.07642, 0.6918, 0.9226, 0.6918, 0.8856, 0.6164, 0.9226, 0.07742, 0.3072, 0.2303, 0.3072, 0.2303, 0.2313, 0.07742, 0.2313, 0.961, 0.07742, 0.9428, 0.07742, 0.9428, 0.1533, 0.961, 0.1533, 0.6533, 0.3851, 0.5774, 0.3851, 0.5774, 0.461, 0.6533, 0.461, 0.538, 0.8841, 0.538, 0.8467, 0.462, 0.8467, 0.462, 0.8841, 0.8841, 0.07742, 0.8467, 0.07742, 0.8467, 0.1533, 0.8841, 0.1533, 0.461, 0.5774, 0.461, 0.5888, 0.461, 0.6533, 0.3864, 0.6527, 0.3851, 0.6131, 0.6149, 0.8841, 0.6149, 0.8467, 0.539, 0.8467, 0.539, 0.8841, 0.6533, 0.462, 0.5774, 0.462, 0.5774, 0.538, 0.6533, 0.538, 0.961, 0.1543, 0.9428, 0.1543, 0.9428, 0.2303, 0.961, 0.2303, 0.961, 0.9236, 0.9236, 0.9236, 0.9236, 0.961, 0.961, 0.961, 0.6918, 0.0005003, 0.6159, 0.0005003, 0.6159, 0.07642, 0.6918, 0.07642, 0.7303, 0.3841, 0.6548, 0.3841, 0.7303, 0.3087, 0.3841, 0.961, 0.3841, 0.9428, 0.3082, 0.9428, 0.3082, 0.961, 0.07642, 0.6159, 0.0005003, 0.6159, 0.0005003, 0.6918, 0.07642, 0.6918, 0.7298, 0.3082, 0.6543, 0.3082, 0.6543, 0.3836, 0.8851, 0.1543, 0.9221, 0.1543, 0.8851, 0.2298, 0.6159, 0.9221, 0.6159, 0.8851, 0.6913, 0.8851, 0.9803, 0.8467, 0.962, 0.8467, 0.962, 0.8841, 0.9803, 0.8841, 0.538, 0.9803, 0.538, 0.962, 0.5005, 0.962, 0.5005, 0.9803, 0.9803, 0.8851, 0.962, 0.8851, 0.962, 0.9226, 0.9803, 0.9226, 0.09565, 0.9813, 0.07742, 0.9813, 0.07742, 0.9995, 0.09565, 0.9995, 0.9803, 0.2313, 0.9428, 0.2313, 0.9428, 0.2687, 0.9803, 0.2687, 0.3851, 0.961, 0.461, 0.961, 0.461, 0.9428, 0.3851, 0.9428, 0.9798, 0.9236, 0.962, 0.9605, 0.962, 0.9236, 0.8841, 0.2303, 0.8841, 0.1543, 0.8467, 0.1543, 0.8467, 0.2303, 0.6918, 0.961, 0.6918, 0.9428, 0.6159, 0.9428, 0.6159, 0.961, 0.961, 0.2697, 0.9428, 0.2697, 0.9428, 0.3457, 0.961, 0.3457, 0.7687, 0.961, 0.7687, 0.9428, 0.6928, 0.9428, 0.6928, 0.961, 0.961, 0.6159, 0.9428, 0.6159, 0.9428, 0.6918, 0.961, 0.6918, 0.539, 0.9803, 0.5764, 0.9803, 0.5764, 0.962, 0.539, 0.962, 0.6918, 0.07742, 0.6159, 0.07742, 0.6159, 0.1533, 0.6918, 0.1533, 0.1533, 0.6159, 0.07742, 0.6159, 0.07742, 0.6918, 0.1533, 0.6918, 0.8841, 0.2313, 0.8467, 0.2313, 0.8467, 0.3072, 0.8841, 0.3072, 0.6918, 0.1543, 0.6159, 0.1543, 0.6159, 0.2303, 0.6918, 0.2303, 0.2303, 0.6159, 0.1543, 0.6159, 0.1543, 0.6918, 0.2303, 0.6918, 0.6918, 0.8841, 0.6918, 0.8467, 0.6159, 0.8467, 0.6159, 0.8841, 0.3072, 0.6159, 0.2313, 0.6159, 0.2313, 0.6918, 0.3072, 0.6918, 0.538, 0.6159, 0.462, 0.6159, 0.462, 0.6918, 0.538, 0.6918, 0.8841, 0.3841, 0.8841, 0.3082, 0.8467, 0.3082, 0.8467, 0.3841, 0.6928, 0.8841, 0.7687, 0.8841, 0.7687, 0.8467, 0.6928, 0.8467, 0.8841, 0.461, 0.8841, 0.3851, 0.8467, 0.3851, 0.8467, 0.461, 0.9803, 0.3467, 0.9428, 0.3467, 0.9428, 0.3841, 0.9803, 0.3841, 0.9803, 0.7697, 0.9428, 0.7697, 0.9428, 0.8072, 0.9803, 0.8072, 0.7697, 0.8841, 0.8457, 0.8841, 0.8457, 0.8467, 0.7697, 0.8467, 0.8841, 0.538, 0.8841, 0.462, 0.8467, 0.462, 0.8467, 0.538, 0.0005003, 0.9033, 0.07642, 0.9033, 0.07642, 0.8659, 0.0005003, 0.8659, 0.8841, 0.6149, 0.8841, 0.539, 0.8467, 0.539, 0.8467, 0.6149, 0.07742, 0.9033, 0.1533, 0.9033, 0.1533, 0.8659, 0.07742, 0.8659, 0.8841, 0.6918, 0.8841, 0.6159, 0.8467, 0.6159, 0.8467, 0.6918, 0.1543, 0.9033, 0.2303, 0.9033, 0.2303, 0.8659, 0.1543, 0.8659, 0.8072, 0.9428, 0.7697, 0.9428, 0.7697, 0.9803, 0.8072, 0.9803, 0.8841, 0.7687, 0.8841, 0.6928, 0.8467, 0.6928, 0.8467, 0.7687, 0.2313, 0.9033, 0.3072, 0.9033, 0.3072, 0.8659, 0.2313, 0.8659, 0.8841, 0.8457, 0.8841, 0.7697, 0.8467, 0.7697, 0.8467, 0.8457, 0.8457, 0.9428, 0.8082, 0.9428, 0.8082, 0.9803, 0.8457, 0.9803, 0.3082, 0.9033, 0.3841, 0.9033, 0.3841, 0.8659, 0.3082, 0.8659, 0.9226, 0.07642, 0.9226, 0.0005003, 0.8851, 0.0005003, 0.8851, 0.07642, 0.3851, 0.9033, 0.461, 0.9033, 0.461, 0.8659, 0.3851, 0.8659, 0.6149, 0.6159, 0.539, 0.6159, 0.539, 0.6918, 0.6149, 0.6918, 0.9226, 0.07742, 0.8851, 0.07742, 0.8851, 0.1533, 0.9226, 0.1533, 0.538, 0.9226, 0.538, 0.8851, 0.462, 0.8851, 0.462, 0.9226, 0.961, 0.8082, 0.9428, 0.8082, 0.9428, 0.8841, 0.961, 0.8841, 0.6918, 0.539, 0.6159, 0.539, 0.6159, 0.6149, 0.6918, 0.6149, 0.6149, 0.9226, 0.6149, 0.8851, 0.539, 0.8851, 0.539, 0.9226, 0.6918, 0.6159, 0.6159, 0.6159, 0.6159, 0.6918, 0.6918, 0.6918, 0.7303, 0.2313, 0.6543, 0.2313, 0.6543, 0.3072, 0.7303, 0.3072, 0.0, 0.0, 0.0, 0.0, 0.0, 0.0, 0.0, 0.0, 0.0, 0.0, 0.0, 0.0, 0.0, 0.0, 0.0, 0.0, 0.0, 0.0, 0.0, 0.0, 0.0, 0.0, 0.0, 0.0, 0.0, 0.0, 0.0, 0.0, 0.0, 0.0, 0.0, 0.0, 0.0, 0.0, 0.0, 0.0, 0.0, 0.0, 0.0, 0.0, 0.0, 0.0, 0.8841, 0.1533, 0.8467, 0.1533, 0.0, 0.0, 0.0, 0.0, 0.539, 0.8841, 0.2313, 0.1533, 0.0, 0.0, 0.539, 0.8841, 0.0, 0.0, 0.6533, 0.3841, 0.5774, 0.3841, 0.0, 0.0, 0.8841, 0.07642, 0.8467, 0.07642, 0.0, 0.0, 0.07742, 0.2313, 0.2303, 0.2313, 0.0, 0.0, 0.6918, 0.07642, 0.6159, 0.07642, 0.0, 0.0, 0.9428, 0.1533, 0.0, 0.0, 0.0, 0.0, 0.2313, 0.961, 0.2313, 0.9428, 0.0, 0.0, 0.6533, 0.461, 0.5774, 0.461, 0.0, 0.0, 0.462, 0.8841, 0.462, 0.8467, 0.0, 0.0, 0.6533, 0.3072, 0.5774, 0.3072, 0.0, 0.0, 0.07742, 0.961, 0.07742, 0.9428, 0.0, 0.0, 0.6149, 0.6149, 0.539, 0.6149, 0.0, 0.0, 0.961, 0.07642, 0.9428, 0.07642, 0.0, 0.0, 0.3841, 0.6533, 0.3082, 0.6533, 0.0, 0.0, 0.3851, 0.6131, 0.3864, 0.6527, 0.0, 0.0, 0.6533, 0.538, 0.5774, 0.538, 0.0, 0.0, 0.961, 0.2303, 0.9428, 0.2303, 0.0, 0.0, 0.3082, 0.961, 0.3082, 0.9428, 0.0, 0.0, 0.07642, 0.6918, 0.0005003, 0.6918, 0.0, 0.0, 0.07742, 0.1543, 0.2303, 0.1543, 0.0, 0.0, 0.8457, 0.7687, 0.8082, 0.7687, 0.0, 0.0, 0.538, 0.6149, 0.462, 0.6149, 0.2313, 0.0005003, 0.0, 0.0, 0.2313, 0.1533, 0.0, 0.0, 0.961, 0.1533, 0.9428, 0.1533, 0.0, 0.0, 0.0, 0.0, 0.6149, 0.6149, 0.0, 0.0, 0.0, 0.0, 0.3082, 0.961])
_uv.active_render = True
me_block.materials.append(mat_dev_grey_dark)
me_block.materials.append(mat_dev_grey_light)
me_block.materials.append(mat_dev_orange)
me_block.materials.append(mat_dev_brown)
me_block.materials.append(mat_dev_blue)
me_block.use_remesh_fix_poles = True
me_block.use_remesh_preserve_attributes = False
me_block.use_mirror_vertex_groups = False
me_block.use_mirror_topology = True
me_block.update()

# ---- objects
ob_main__col = bpy.data.objects.new('Main -col', me_block)

# ---- transforms, parenting, visibility, modifiers, constraints
ob_main__col.location = (0.0, 0.0, 0.0)
ob_main__col.lineart.crease_threshold = 0.0

# ---- collection membership
col_collection.objects.link(ob_main__col)

# ---- scene / render settings (as saved in the file)
scene.frame_start = 1; scene.frame_end = 250; scene.frame_set(1)
scene.render.engine = 'BLENDER_EEVEE_NEXT'
scene.cycles.use_denoising = False
scene.cycles.samples = 128
scene.cycles.sampling_pattern = 'TABULATED_SOBOL'
scene.cycles.use_adaptive_sampling = False
scene.cycles.use_light_tree = False
scene.view_settings.view_transform = 'Filmic'
bpy.context.view_layer.update()

# ---- added for rendering (the .blend has no active camera and no usable light): camera, sun
cam_auto = bpy.data.cameras.new('AutoCamera')
cam_auto.lens = 50.0
cam_auto.sensor_width = 36.0
cam_auto.clip_end = 1655.08
ob_auto_camera = bpy.data.objects.new('AutoCamera', cam_auto)
scene.collection.objects.link(ob_auto_camera)
ob_auto_camera.location = (102.307, -113.169, 84.2115)
ob_auto_camera.rotation_euler = (1.09748, -7.21219e-08, 0.694738)
scene.camera = ob_auto_camera
light_auto_sun = bpy.data.lights.new('AutoSun', 'SUN')
light_auto_sun.energy = 3.0
light_auto_sun.angle = 0.0523599
ob_auto_sun = bpy.data.objects.new('AutoSun', light_auto_sun)
scene.collection.objects.link(ob_auto_sun)
ob_auto_sun.rotation_euler = (0.872665, 0.174533, 0.523599)
bpy.context.view_layer.update()
